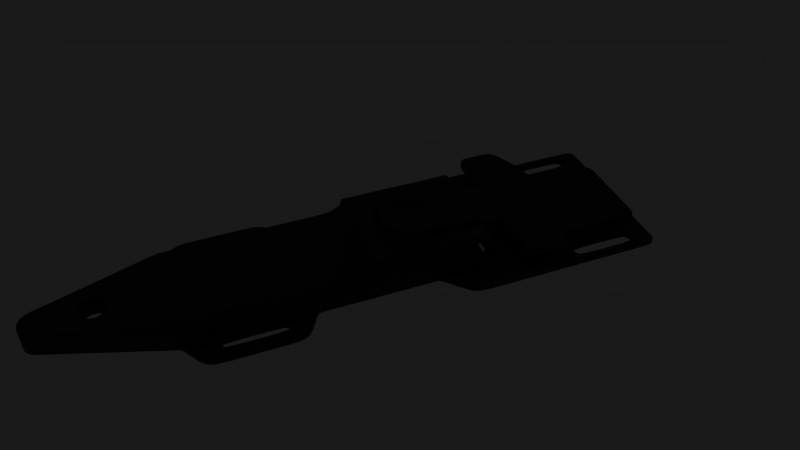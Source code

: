 # Source: DiveKnife_v01.04.blend  (saved by Blender 2.79.0; exported with 4.5.12 LTS)
import bpy
from mathutils import Matrix  # noqa: F401  (used for matrix-valued properties, if any)

bpy.ops.wm.read_factory_settings(use_empty=True)
scene = bpy.context.scene
scene.name = 'Scene'

# ---- collections
col_collection_1 = bpy.data.collections.new('Collection 1'); scene.collection.children.link(col_collection_1)
col_collection_2 = bpy.data.collections.new('Collection 2'); scene.collection.children.link(col_collection_2)
col_collection_3 = bpy.data.collections.new('Collection 3'); scene.collection.children.link(col_collection_3)
col_collection_3.hide_render = True
col_collection_3.hide_viewport = True
col_collection_11 = bpy.data.collections.new('Collection 11'); scene.collection.children.link(col_collection_11)
col_collection_11.hide_render = True
col_collection_11.hide_viewport = True

# ---- materials (node trees are filled in below, after node groups)
mat_material = bpy.data.materials.new('Material')
mat_material.alpha_threshold = 0.0
mat_material.roughness = 0.5
mat_material.line_color = (0.0, 0.0, 0.0, 1.0)
mat_knife = bpy.data.materials.new('Knife')
mat_knife.alpha_threshold = 0.0
mat_knife.roughness = 0.5
mat_light_top = bpy.data.materials.new('light top')
mat_light_top.alpha_threshold = 0.0
mat_light_top.roughness = 0.5

# ---- material node trees
mat_material.use_nodes = True; mat_material.node_tree.nodes.clear()
_N = mat_material.node_tree.nodes; _L = mat_material.node_tree.links
n0 = _N.new('ShaderNodeOutputMaterial'); n0.name = 'Material Output'; n0.location = (300, 300)
n1 = _N.new('ShaderNodeBsdfPrincipled'); n1.name = 'Principled BSDF'; n1.location = (10, 300)
n1.width = 150
n1.subsurface_method = 'BURLEY'
n1.inputs[0].default_value = (0.003936, 0.003936, 0.003936, 1.0)
n1.inputs[3].default_value = 1.45
n1.inputs[9].default_value = (1.0, 1.0, 1.0)
_L.new(n1.outputs[0], n0.inputs[0])
n0.is_active_output = True
mat_knife.use_nodes = True; mat_knife.node_tree.nodes.clear()
_N = mat_knife.node_tree.nodes; _L = mat_knife.node_tree.links
n0 = _N.new('ShaderNodeOutputMaterial'); n0.name = 'Material Output'; n0.location = (300, 300)
n1 = _N.new('ShaderNodeBsdfPrincipled'); n1.name = 'Principled BSDF'; n1.location = (10, 300)
n1.width = 150
n1.subsurface_method = 'BURLEY'
n1.inputs[0].default_value = (1.0, 1.0, 1.0, 1.0)
n1.inputs[1].default_value = 1.0
n1.inputs[2].default_value = 0.1
n1.inputs[3].default_value = 1.45
n1.inputs[9].default_value = (1.0, 1.0, 1.0)
_L.new(n1.outputs[0], n0.inputs[0])
n0.is_active_output = True
mat_light_top.use_nodes = True; mat_light_top.node_tree.nodes.clear()
_N = mat_light_top.node_tree.nodes; _L = mat_light_top.node_tree.links
n0 = _N.new('ShaderNodeOutputMaterial'); n0.name = 'Material Output'; n0.location = (300, 300)
n1 = _N.new('ShaderNodeEmission'); n1.name = 'Emission'; n1.location = (10, 300)
n1.inputs[0].default_value = (0.8, 0.8, 0.8, 1.0)
n1.inputs[1].default_value = 10.0
_L.new(n1.outputs[0], n0.inputs[0])
n0.is_active_output = True

# ---- world
world_world = bpy.data.worlds.new('World'); scene.world = world_world
world_world.use_nodes = True; world_world.node_tree.nodes.clear()
_N = world_world.node_tree.nodes; _L = world_world.node_tree.links
n0 = _N.new('ShaderNodeOutputWorld'); n0.name = 'World Output'; n0.location = (300, 300)
n1 = _N.new('ShaderNodeBackground'); n1.name = 'Background'; n1.location = (10, 300)
n1.inputs[0].default_value = (0.01002, 0.01002, 0.01002, 1.0)
_L.new(n1.outputs[0], n0.inputs[0])
n0.is_active_output = True
world_world.color = (0.0, 0.0, 0.0)
world_world.use_sun_shadow = False
world_world.sun_shadow_jitter_overblur = 0.0
world_world.cycles.sampling_method = 'MANUAL'

# ---- cameras
cam_camera_001 = bpy.data.cameras.new('Camera.001')
cam_camera_001.clip_end = 100.0
cam_camera_001.lens = 35.0
cam_camera_001.sensor_width = 32.0
cam_camera_001.sensor_height = 18.0
cam_camera_001.display_size = 2.0
cam_camera_001.dof.focus_distance = 0.0

# ---- meshes
me_cylinder_001 = bpy.data.meshes.new('Cylinder.001')
me_cylinder_001.from_pydata([(1.203e-07, 0.03565, -1.0), (1.203e-07, 0.03565, 1.0), (0.01364, 0.03294, -1.0), (0.01364, 0.03294, 1.0), (0.02521, 0.02521, -1.0), (0.02521, 0.02521, 1.0), (0.03294, 0.01364, -1.0), (0.03294, 0.01364, 1.0), (0.03565, -6.527e-08, -1.0), (0.03565, 1.904e-08, 1.0), (0.03294, -0.01364, -1.0), (0.03294, -0.01364, 1.0), (0.02521, -0.02521, -1.0), (0.02521, -0.02521, 1.0), (0.01364, -0.03294, -1.0), (0.01364, -0.03294, 1.0), (1.257e-07, -0.03565, -1.0), (1.257e-07, -0.03565, 1.0), (-0.01364, -0.03294, -1.0), (-0.01364, -0.03294, 1.0), (-0.02521, -0.02521, -1.0), (-0.02521, -0.02521, 1.0), (-0.03294, -0.01364, -1.0), (-0.03294, -0.01364, 1.0), (-0.03565, -6.328e-08, -1.0), (-0.03565, 2.102e-08, 1.0), (-0.03294, 0.01364, -1.0), (-0.03294, 0.01364, 1.0), (-0.02521, 0.02521, -1.0), (-0.02521, 0.02521, 1.0), (-0.01364, 0.03294, -1.0), (-0.01364, 0.03294, 1.0)], [], [(0, 1, 3, 2), (2, 3, 5, 4), (4, 5, 7, 6), (6, 7, 9, 8), (8, 9, 11, 10), (10, 11, 13, 12), (12, 13, 15, 14), (14, 15, 17, 16), (16, 17, 19, 18), (18, 19, 21, 20), (20, 21, 23, 22), (22, 23, 25, 24), (24, 25, 27, 26), (26, 27, 29, 28), (3, 1, 31, 29, 27, 25, 23, 21, 19, 17, 15, 13, 11, 9, 7, 5), (28, 29, 31, 30), (30, 31, 1, 0), (0, 2, 4, 6, 8, 10, 12, 14, 16, 18, 20, 22, 24, 26, 28, 30)])
me_cylinder_001.use_remesh_preserve_volume = False
me_cylinder_001.use_remesh_preserve_attributes = False
me_cylinder_001.use_mirror_vertex_groups = False
me_cylinder_001.update()
me_cylinder = bpy.data.meshes.new('Cylinder')
me_cylinder.from_pydata([(1.203e-07, 0.03565, -1.0), (1.203e-07, 0.03565, 1.0), (0.01364, 0.03294, -1.0), (0.01364, 0.03294, 1.0), (0.02521, 0.02521, -1.0), (0.02521, 0.02521, 1.0), (0.03294, 0.01364, -1.0), (0.03294, 0.01364, 1.0), (0.03565, -6.527e-08, -1.0), (0.03565, 1.904e-08, 1.0), (0.03294, -0.01364, -1.0), (0.03294, -0.01364, 1.0), (0.02521, -0.02521, -1.0), (0.02521, -0.02521, 1.0), (0.01364, -0.03294, -1.0), (0.01364, -0.03294, 1.0), (1.257e-07, -0.03565, -1.0), (1.257e-07, -0.03565, 1.0), (-0.01364, -0.03294, -1.0), (-0.01364, -0.03294, 1.0), (-0.02521, -0.02521, -1.0), (-0.02521, -0.02521, 1.0), (-0.03294, -0.01364, -1.0), (-0.03294, -0.01364, 1.0), (-0.03565, -6.328e-08, -1.0), (-0.03565, 2.102e-08, 1.0), (-0.03294, 0.01364, -1.0), (-0.03294, 0.01364, 1.0), (-0.02521, 0.02521, -1.0), (-0.02521, 0.02521, 1.0), (-0.01364, 0.03294, -1.0), (-0.01364, 0.03294, 1.0)], [], [(0, 1, 3, 2), (2, 3, 5, 4), (4, 5, 7, 6), (6, 7, 9, 8), (8, 9, 11, 10), (10, 11, 13, 12), (12, 13, 15, 14), (14, 15, 17, 16), (16, 17, 19, 18), (18, 19, 21, 20), (20, 21, 23, 22), (22, 23, 25, 24), (24, 25, 27, 26), (26, 27, 29, 28), (3, 1, 31, 29, 27, 25, 23, 21, 19, 17, 15, 13, 11, 9, 7, 5), (28, 29, 31, 30), (30, 31, 1, 0), (0, 2, 4, 6, 8, 10, 12, 14, 16, 18, 20, 22, 24, 26, 28, 30)])
me_cylinder.use_remesh_preserve_volume = False
me_cylinder.use_remesh_preserve_attributes = False
me_cylinder.use_mirror_vertex_groups = False
me_cylinder.update()
me_circle_001 = bpy.data.meshes.new('Circle.001')
me_circle_001.from_pydata([(0.0, 1.0, 0.0), (-0.7071, 0.7071, 0.0), (-1.0, -4.371e-08, 0.0), (-0.7071, -0.7071, 0.0), (8.742e-08, -1.0, 0.0), (0.7071, -0.7071, 0.0), (1.0, 1.192e-08, 0.0), (0.7071, 0.7071, 0.0), (0.0, 1.0, -4.634), (-0.7071, 0.7071, -4.634), (-1.0, -4.371e-08, -4.634), (-0.7071, -0.7071, -4.634), (8.742e-08, -1.0, -4.634), (0.7071, -0.7071, -4.634), (1.0, 1.192e-08, -4.634), (0.7071, 0.7071, -4.634)], [], [(1, 2, 3, 4, 5, 6, 7, 0), (9, 8, 15, 14, 13, 12, 11, 10), (3, 11, 12, 4), (1, 9, 10, 2), (6, 14, 15, 7), (4, 12, 13, 5), (2, 10, 11, 3), (0, 8, 9, 1), (7, 15, 8, 0), (5, 13, 14, 6)])
me_circle_001.use_remesh_preserve_volume = False
me_circle_001.use_remesh_preserve_attributes = False
me_circle_001.use_mirror_vertex_groups = False
me_circle_001.update()
me_circle = bpy.data.meshes.new('Circle')
me_circle.from_pydata([(-1.747, -0.7247, 0.08966), (-1.794, -0.7443, 0.08966), (-1.814, -0.7918, 0.08966), (-1.794, -0.8392, 0.08966), (-1.747, -0.8589, 0.08966), (-1.814, -0.7918, -0.1618), (-1.794, -0.7443, -0.1618), (-1.135, -0.7247, 0.08966), (-1.135, -0.8589, 0.08966), (-1.747, -0.7247, -0.1618), (-1.088, -0.8392, 0.08966), (-1.068, -0.7918, 0.08966), (-1.088, -0.7443, 0.08966), (-1.794, -0.8392, -0.1618), (-1.747, -0.8589, -0.1618), (-1.135, -0.7247, -0.1618), (-1.135, -0.8589, -0.1618), (-1.088, -0.8392, -0.1618), (-1.068, -0.7918, -0.1618), (-1.088, -0.7443, -0.1618), (2.483, -0.7562, 0.1009), (2.432, -0.7776, 0.1009), (2.41, -0.8293, 0.1009), (2.432, -0.881, 0.1009), (2.483, -0.9024, 0.1009), (2.41, -0.8293, -0.173), (2.432, -0.7776, -0.173), (3.103, -0.7562, 0.1009), (3.103, -0.9024, 0.1009), (2.483, -0.7562, -0.173), (3.155, -0.881, 0.1009), (3.176, -0.8293, 0.1009), (3.155, -0.7776, 0.1009), (2.432, -0.881, -0.173), (2.483, -0.9024, -0.173), (3.103, -0.7562, -0.173), (3.103, -0.9024, -0.173), (3.155, -0.881, -0.173), (3.176, -0.8293, -0.173), (3.155, -0.7776, -0.173)], [], [(1, 2, 3, 4, 8, 10, 11, 12, 7, 0), (6, 9, 15, 19, 18, 17, 16, 14, 13, 5), (2, 5, 13, 3), (10, 17, 18, 11), (12, 19, 15, 7), (3, 13, 14, 4), (11, 18, 19, 12), (0, 9, 6, 1), (7, 15, 9, 0), (4, 14, 16, 8), (1, 6, 5, 2), (8, 16, 17, 10), (21, 22, 23, 24, 28, 30, 31, 32, 27, 20), (26, 29, 35, 39, 38, 37, 36, 34, 33, 25), (22, 25, 33, 23), (30, 37, 38, 31), (32, 39, 35, 27), (23, 33, 34, 24), (31, 38, 39, 32), (20, 29, 26, 21), (27, 35, 29, 20), (24, 34, 36, 28), (21, 26, 25, 22), (28, 36, 37, 30)])
me_circle.use_remesh_preserve_volume = False
me_circle.use_remesh_preserve_attributes = False
me_circle.use_mirror_vertex_groups = False
me_circle.update()
me_plane_001 = bpy.data.meshes.new('Plane.001')
me_plane_001.from_pydata([(3.423, -1.0, 0.0), (1.059, -1.0, 0.0), (3.423, 0.0, 0.0), (-0.9086, -1.0, 0.0), (3.423, -0.5543, 0.05687), (3.423, -0.5543, 0.0), (-2.012, -1.0, 0.0), (-3.77, 0.0, -0.07764), (0.7409, -0.6609, 0.0), (-0.7038, -0.6609, 0.0), (-2.217, -0.6609, 0.0), (-3.647, -0.1718, 0.0), (3.423, -1.0, -0.07764), (1.059, -1.0, -0.07764), (3.423, 0.0, -0.07764), (-0.9086, -1.0, -0.07764), (-2.012, -1.0, -0.07764), (0.7409, -0.6609, -0.07764), (3.423, -0.5543, -0.07764), (-0.7038, -0.6609, -0.07764), (-2.217, -0.6609, -0.07764), (-3.647, -0.1718, -0.07764), (1.95, -1.0, 0.0), (3.423, 0.0, 0.05687), (2.276, -0.5543, 0.0), (1.95, -1.0, -0.07764), (3.35, -0.91, -0.07764), (1.102, -0.91, -0.07764), (3.35, 0.0, -0.07764), (-3.678, 0.0, -0.07764), (0.7837, -0.5802, -0.07764), (3.35, -0.5543, -0.07764), (-0.7038, -0.5802, -0.07764), (-2.164, -0.5802, -0.07764), (-3.678, -0.1046, -0.07764), (1.95, -0.91, -0.07764), (-3.77, 0.0, 0.0), (-0.7038, -0.6609, 0.05687), (-2.217, -0.6609, 0.05687), (-3.647, -0.1718, 0.05687), (2.276, -0.5543, 0.05687), (1.059, -1.0, 0.05687), (0.7409, -0.6609, 0.05687), (1.95, -1.0, 0.05687), (1.481, -1.0, 0.0), (1.481, -1.0, -0.07764), (1.481, -0.91, -0.07764), (1.481, -1.0, 0.05687), (1.481, -0.6609, 0.05687), (2.276, 0.0, 0.05687), (1.481, 0.0, 0.05687), (-3.77, 0.0, 0.2275), (-0.7038, -0.6609, 0.2275), (-2.217, -0.6609, 0.2275), (-3.647, -0.1718, 0.2275), (0.7409, -0.6609, 0.2046), (1.481, -0.6609, 0.2046), (1.432, -0.5396, 0.3093), (-0.1603, -0.6609, 0.0), (-0.1603, -0.6609, -0.07764), (-0.1603, -0.5802, -0.07764), (-0.1603, -0.6609, 0.05687), (-0.1603, -0.6609, 0.2275), (-0.7038, 0.0, 0.2275), (1.377, -0.6545, 0.4038), (-0.1603, 0.0, 0.2275), (-2.217, 0.0, 0.2275), (0.7409, -0.6545, 0.4038), (1.443, -0.546, 0.2898), (0.004282, -0.6545, 0.4038), (1.377, -0.5396, 0.4038), (0.004282, 0.0, 0.4038), (-0.1603, -0.5802, -0.007312), (1.481, -0.91, -0.007312), (1.81, -0.91, -0.007312), (-3.678, -0.1046, -0.007312), (-2.164, -0.5802, -0.007312), (-0.7038, -0.5802, -0.007312), (3.35, -0.4795, -0.007312), (0.7837, -0.5802, -0.007312), (3.35, 0.0, -0.007312), (2.27, -0.5543, -0.07764), (1.102, -0.91, -0.007312), (2.206, -0.4795, -0.007312), (-0.1603, 0.0, -0.007312), (1.481, 0.0, -0.007312), (1.81, 0.0, -0.007312), (-2.164, 0.0, -0.007312), (-0.7038, 0.0, -0.007312), (0.7837, 0.0, -0.007312), (-3.678, 0.0, -0.007312), (1.102, 0.0, -0.007312), (2.206, 0.0, -0.007312), (0.7409, -0.6609, 0.2832), (-0.04164, -0.6609, 0.2832), (1.443, -0.6609, 0.2898), (1.481, -0.6083, 0.2046), (-0.04164, 0.0, 0.2832), (0.7409, -0.6545, 0.3093), (1.432, -0.6545, 0.3093), (1.481, -0.6083, 0.05687), (-0.01867, -0.6545, 0.3093), (-0.01867, 0.0, 0.3093), (0.2181, -0.6609, 0.0), (0.2181, -0.6609, -0.07764), (0.2181, -0.5802, -0.07764), (0.2181, -0.6609, 0.05687), (0.2181, -0.6609, 0.2046), (0.2181, -0.6545, 0.4038), (0.2181, 0.0, 0.4038), (0.2181, -0.5802, -0.007312), (0.2181, 0.0, -0.007312), (0.2181, -0.6609, 0.2832), (0.2181, -0.6545, 0.3093), (1.432, -0.4008, 0.3093), (1.443, -0.4008, 0.2898), (1.377, -0.4008, 0.4038), (1.481, -0.4008, 0.2046), (0.7409, -0.5396, 0.4038), (0.7409, -0.4008, 0.4038), (0.3526, -0.3071, 0.4038), (0.2181, -0.5396, 0.4038), (3.423, -0.2032, 0.0), (3.423, -0.2032, 0.05687), (-3.745, -0.1037, 0.0), (3.423, -0.2032, -0.07764), (-3.745, -0.1037, -0.07764), (3.35, -0.2032, -0.07764), (-3.678, -0.05229, -0.07764), (-3.745, -0.1037, 0.05687), (2.276, -0.2032, 0.05687), (1.481, -0.4008, 0.05687), (-3.745, -0.1037, 0.2275), (-0.1603, -0.4008, 0.2275), (-0.7038, -0.4008, 0.2275), (-2.217, -0.4008, 0.2275), (0.004282, -0.4008, 0.4038), (3.35, -0.2032, -0.007312), (1.102, -0.2032, -0.007312), (1.481, -0.2032, -0.007312), (-2.164, -0.2032, -0.007312), (2.206, -0.2032, -0.007312), (1.81, -0.2032, -0.007312), (-0.1603, -0.2032, -0.007312), (0.7837, -0.2032, -0.007312), (-0.7038, -0.2032, -0.007312), (-3.678, -0.05229, -0.007312), (-0.04164, -0.4008, 0.2832), (-0.01867, -0.4008, 0.3093), (0.2181, -0.2032, -0.007312), (3.423, -0.3723, 0.05687), (-0.7038, -0.5396, 0.2275), (0.004282, -0.5396, 0.4038), (1.481, -0.3723, -0.007312), (-2.164, -0.3723, -0.007312), (1.81, -0.3723, -0.007312), (0.7837, -0.3723, -0.007312), (-0.7038, -0.3723, -0.007312), (3.423, -0.3723, 0.0), (-3.707, -0.1421, 0.0), (3.423, -0.3723, -0.07764), (-3.707, -0.1421, -0.07764), (3.35, -0.3723, -0.07764), (-3.678, -0.08172, -0.07764), (-3.707, -0.1421, 0.05687), (2.276, -0.3723, 0.05687), (-3.707, -0.1421, 0.2275), (-0.1603, -0.5396, 0.2275), (-2.217, -0.5396, 0.2275), (3.35, -0.3723, -0.007312), (1.102, -0.3723, -0.007312), (2.206, -0.3723, -0.007312), (-0.1603, -0.3723, -0.007312), (-3.678, -0.08172, -0.007312), (-0.04164, -0.5396, 0.2832), (-0.01867, -0.5396, 0.3093), (0.2181, -0.3723, -0.007312), (3.423, -0.1354, 0.0), (3.423, -0.06772, 0.0), (-3.761, -0.06913, 0.0), (-3.768, -0.03456, 0.0), (3.423, -0.1354, -0.07764), (3.423, -0.06772, -0.07764), (-3.761, -0.06913, -0.07764), (-3.768, -0.03456, -0.07764), (3.35, -0.1354, -0.07764), (3.35, -0.06772, -0.07764), (-3.678, -0.03486, -0.07764), (-3.678, -0.01743, -0.07764), (-3.761, -0.06913, 0.05687), (-3.768, -0.03456, 0.05687), (2.276, -0.1354, 0.05687), (2.276, -0.06772, 0.05687), (-3.761, -0.06913, 0.2275), (-3.768, -0.03456, 0.2275), (-0.1603, -0.2672, 0.2275), (-0.1603, -0.1336, 0.2275), (-2.217, -0.2672, 0.2275), (-2.217, -0.1336, 0.2275), (3.35, -0.1354, -0.007312), (3.35, -0.06772, -0.007312), (1.102, -0.1354, -0.007312), (1.102, -0.06772, -0.007312), (2.206, -0.1354, -0.007312), (2.206, -0.06772, -0.007312), (-0.1603, -0.1354, -0.007312), (-0.1603, -0.06772, -0.007312), (-3.678, -0.03486, -0.007312), (-3.678, -0.01743, -0.007312), (-0.04164, -0.2672, 0.2832), (-0.04164, -0.1336, 0.2832), (-0.01867, -0.2672, 0.3093), (-0.01867, -0.1336, 0.3093), (0.2181, -0.1354, -0.007312), (0.2181, -0.06772, -0.007312), (3.423, -0.06772, 0.05687), (3.423, -0.1354, 0.05687), (1.481, -0.1336, 0.05687), (1.481, -0.2672, 0.05687), (-0.7038, -0.1336, 0.2275), (-0.7038, -0.2672, 0.2275), (0.004282, -0.1336, 0.4038), (0.004282, -0.2672, 0.4038), (1.481, -0.06772, -0.007312), (1.481, -0.1354, -0.007312), (-2.164, -0.06772, -0.007312), (-2.164, -0.1354, -0.007312), (1.81, -0.06772, -0.007312), (1.81, -0.1354, -0.007312), (0.7837, -0.06772, -0.007312), (0.7837, -0.1354, -0.007312), (-0.7038, -0.06772, -0.007312), (-0.7038, -0.1354, -0.007312), (0.2854, -0.2374, 0.4038), (0.2327, -0.1336, 0.4038), (0.5666, -0.6609, 0.0), (0.3924, -0.6609, 0.0), (0.5666, -0.6609, -0.07764), (0.3924, -0.6609, -0.07764), (0.5952, -0.5802, -0.07764), (0.4067, -0.5802, -0.07764), (0.5666, -0.6609, 0.05687), (0.3924, -0.6609, 0.05687), (0.5666, -0.6609, 0.2046), (0.3924, -0.6609, 0.2046), (0.5666, -0.6545, 0.4038), (0.3924, -0.6545, 0.4038), (0.5952, -0.5802, -0.007312), (0.4067, -0.5802, -0.007312), (0.5952, 0.0, -0.007312), (0.4067, 0.0, -0.007312), (0.5666, -0.6609, 0.2832), (0.3924, -0.6609, 0.2832), (0.5666, -0.6545, 0.3093), (0.3924, -0.6545, 0.3093), (0.3924, -0.5396, 0.4038), (0.5666, -0.5396, 0.4038), (0.5722, -0.3929, 0.4038), (0.4376, -0.3589, 0.4038), (0.4067, -0.2032, -0.007312), (0.5952, -0.2032, -0.007312), (0.4067, -0.3723, -0.007312), (0.5952, -0.3723, -0.007312), (0.4067, -0.1354, -0.007312), (0.5952, -0.1354, -0.007312), (0.4067, -0.06772, -0.007312), (0.5952, -0.06772, -0.007312), (0.2181, 0.0, 0.2046), (0.5722, -0.3929, 0.3093), (0.7409, -0.4008, 0.2046), (0.3526, -0.3071, 0.2046), (0.2854, -0.2374, 0.2046), (0.2327, -0.1336, 0.2046), (0.5722, -0.3929, 0.2046), (0.4376, -0.3589, 0.2046), (0.5722, -0.3929, 0.2832), (0.4376, -0.3589, 0.2832), (0.4376, -0.3589, 0.3093), (0.3526, -0.3071, 0.3093), (0.3526, -0.3071, 0.2832), (0.2854, -0.2374, 0.2832), (0.2854, -0.2374, 0.3093), (0.7409, -0.4008, 0.2832), (0.7409, -0.4008, 0.3093), (0.2327, -0.1336, 0.2832), (0.2327, -0.1336, 0.3093), (0.2181, 0.0, 0.2832), (0.2181, 0.0, 0.3093), (0.7409, -0.6083, 0.2046), (0.7409, 0.0, 0.05687), (0.7409, -0.6083, 0.05687), (-2.119, 0.0, 0.2046), (0.7409, -0.4008, 0.05687), (0.7409, -0.1336, 0.05687), (0.7409, -0.2672, 0.05687), (0.5722, -0.6083, 0.2046), (0.5722, 0.0, 0.05687), (0.5722, -0.6083, 0.05687), (0.5722, -0.4008, 0.05687), (0.5722, -0.1336, 0.05687), (0.5722, -0.2672, 0.05687), (0.4376, -0.6083, 0.2046), (0.4376, 0.0, 0.05687), (0.4376, -0.6083, 0.05687), (0.4376, -0.4008, 0.05687), (0.4376, -0.1336, 0.05687), (0.4376, -0.2672, 0.05687), (0.3526, -0.6083, 0.2046), (0.3526, 0.0, 0.05687), (0.3526, -0.6083, 0.05687), (0.3526, -0.4008, 0.05687), (0.3526, -0.1336, 0.05687), (0.3526, -0.2672, 0.05687), (-2.119, -0.3071, 0.2046), (-2.119, -0.2374, 0.2046), (-2.119, -0.1336, 0.2046), (-2.119, -0.6083, 0.2046), (-2.119, 0.0, 0.05687), (-2.119, -0.6083, 0.05687), (-2.119, -0.4008, 0.05687), (-2.119, -0.1336, 0.05687), (-2.119, -0.2672, 0.05687), (-3.658, 0.001303, 0.2046), (-3.658, -0.09606, 0.2046), (-3.658, -0.06393, 0.2046), (-3.658, -0.03125, 0.2046), (-3.658, -0.1469, 0.2046), (-3.658, 0.001303, 0.05687), (-3.658, -0.1469, 0.05687), (-3.658, -0.09637, 0.05687), (-3.658, -0.03125, 0.05687), (-3.658, -0.06381, 0.05687), (0.1039, -0.1336, 0.2046), (0.09013, 0.0, 0.2046), (0.2172, -0.6083, 0.2046), (0.2172, -0.3071, 0.2046), (0.2172, -0.6083, 0.05687), (0.1537, -0.2374, 0.2046), (0.2172, 0.0, 0.05687), (0.2172, -0.1336, 0.05687), (0.2172, -0.2672, 0.05687), (0.2172, -0.4008, 0.05687), (-1.071, -0.7426, 0.0), (-1.071, -0.7426, -0.07764), (-1.121, -0.7223, 0.0), (-1.121, -0.7223, -0.07764), (-1.761, -0.7223, 0.0), (-1.761, -0.7223, -0.07764), (-1.811, -0.7426, 0.0), (-1.747, -0.6609, 0.2275), (-1.051, -0.7918, 0.0), (-1.051, -0.7918, -0.07764), (-1.831, -0.7918, -0.07764), (-1.831, -0.7918, 3.725e-09), (-1.135, -0.6609, 0.0), (-1.121, -0.8613, -0.07764), (-1.071, -0.8409, 0.0), (-1.071, -0.8409, -0.07764), (-1.135, -0.6609, 0.2275), (-1.761, -0.8613, 3.725e-09), (-1.811, -0.8409, -0.07764), (-1.811, -0.8409, 3.725e-09), (2.468, -0.9301, -7.451e-09), (2.468, -0.9301, -0.07764), (2.468, -0.7286, -7.451e-09), (2.468, -0.7286, -0.07764), (2.414, -0.7581, -7.451e-09), (2.414, -0.7581, -0.07764), (2.414, -0.9005, -7.451e-09), (2.414, -0.9005, -0.07764), (2.391, -0.8293, -7.451e-09), (2.391, -0.8293, -0.07764), (3.119, -0.7286, -7.451e-09), (3.119, -0.7286, -0.07764), (3.119, -0.9301, -7.451e-09), (3.119, -0.9301, -0.07764), (3.173, -0.7581, -7.451e-09), (3.173, -0.7581, -0.07764), (3.195, -0.8293, -7.451e-09), (3.195, -0.8293, -0.07764), (3.173, -0.9005, -7.451e-09), (3.173, -0.9005, -0.07764), (3.193, -0.5543, 0.0), (2.964, -0.5543, 0.0), (2.735, -0.5543, 0.0), (2.505, -0.5543, 0.0), (3.193, -0.5543, 0.05687), (2.964, -0.5543, 0.05687), (2.735, -0.5543, 0.05687), (2.505, -0.5543, 0.05687), (3.193, 0.0, 0.05687), (2.964, 0.0, 0.05687), (2.735, 0.0, 0.05687), (2.505, 0.0, 0.05687), (3.193, -0.2032, 0.05687), (2.964, -0.2032, 0.05687), (2.735, -0.2032, 0.05687), (2.505, -0.2032, 0.05687), (3.193, -0.3723, 0.05687), (2.964, -0.3723, 0.05687), (2.735, -0.3723, 0.05687), (2.505, -0.3723, 0.05687), (3.193, -0.1354, 0.05687), (2.964, -0.1354, 0.05687), (2.735, -0.1354, 0.05687), (2.505, -0.1354, 0.05687), (3.193, -0.06772, 0.05687), (2.964, -0.06772, 0.05687), (2.735, -0.06772, 0.05687), (2.505, -0.06772, 0.05687), (2.335, -1.0, 0.0), (2.483, -1.0, 0.0), (3.103, -1.0, 0.0), (3.216, -1.0, 0.0), (2.335, -1.0, -0.07764), (2.483, -1.0, -0.07764), (3.103, -1.0, -0.07764), (3.216, -1.0, -0.07764), (0.9002, -0.8305, 0.0), (0.9002, -0.8305, -0.07764), (2.113, -0.7771, 0.0), (0.9429, -0.7451, -0.07764), (0.9002, -0.8305, 0.05687), (2.113, -0.7771, 0.05687), (1.481, -0.8305, 0.05687), (0.9429, -0.7451, -0.007312), (0.9429, 0.0, -0.007312), (0.9429, -0.2032, -0.007312), (0.9429, -0.3723, -0.007312), (0.9429, -0.1354, -0.007312), (0.9429, -0.06772, -0.007312), (1.023, 0.0, -0.007312), (1.023, -0.2032, -0.007312), (1.023, -0.3723, -0.007312), (1.023, -0.1354, -0.007312), (1.023, -0.06772, -0.007312), (0.9798, -0.9152, -0.07764), (0.9798, -0.9152, 0.0), (2.031, -0.8886, 0.05687), (1.481, -0.9152, 0.05687), (1.023, -0.8275, -0.007312), (0.9798, -0.9152, 0.05687), (1.023, -0.8275, -0.07764), (2.031, -0.8886, 0.0), (0.8323, -0.7583, 0.0), (0.8323, -0.7583, -0.07764), (2.182, -0.6822, 0.0), (0.8751, -0.6749, -0.07764), (0.8323, -0.7583, 0.05687), (2.182, -0.6822, 0.05687), (1.481, -0.7583, 0.05687), (0.8751, -0.6749, -0.007312), (0.8751, 0.0, -0.007312), (0.8751, -0.2032, -0.007312), (0.8751, -0.3723, -0.007312), (0.8751, -0.1354, -0.007312), (0.8751, -0.06772, -0.007312), (3.423, -0.8886, -0.07764), (3.423, -0.7771, -0.07764), (3.423, -0.6657, -0.07764), (3.35, -0.821, -0.07764), (3.35, -0.7321, -0.07764), (3.35, -0.6432, -0.07764), (3.423, -0.8886, 0.0), (3.423, -0.7771, 0.0), (3.423, -0.6657, 0.0), (3.2, 0.0, -0.007312), (3.209, -0.5543, -0.07764), (3.2, -0.4795, -0.007312), (3.2, -0.2032, -0.007312), (3.2, -0.3723, -0.007312), (3.2, -0.1354, -0.007312), (3.2, -0.06772, -0.007312), (3.209, -0.6763, -0.07764), (3.01, 0.0, -0.007312), (3.029, -0.5543, -0.07764), (3.01, -0.4795, -0.007312), (3.01, -0.2032, -0.007312), (3.01, -0.3723, -0.007312), (3.01, -0.1354, -0.007312), (3.01, -0.06772, -0.007312), (2.351, -0.666, -0.07764), (2.427, -0.4795, -0.007312), (2.427, 0.0, -0.007312), (2.478, -0.5543, -0.07764), (2.427, -0.2032, -0.007312), (2.427, -0.3723, -0.007312), (2.427, -0.1354, -0.007312), (2.427, -0.06772, -0.007312), (3.029, -0.6763, -0.07764), (2.478, -0.6763, -0.07764), (2.11, -0.7321, -0.07764), (2.008, -0.6948, -0.007312), (2.008, 0.0, -0.007312), (2.008, -0.2032, -0.007312), (2.008, -0.3723, -0.007312), (2.008, -0.1354, -0.007312), (2.008, -0.06772, -0.007312), (-2.114, -0.8305, 0.0), (-2.114, -0.8305, -0.07764), (-0.8062, -0.8305, 0.0), (-0.8062, -0.8305, -0.07764), (-1.747, -1.0, 0.0), (-1.135, -1.0, 0.0), (-1.747, -1.0, -0.07764), (-1.135, -1.0, -0.07764), (-1.747, -0.6609, 0.0), (-1.761, -0.8613, -0.07764), (-1.135, -0.6609, 0.05687), (-1.121, -0.8613, 0.0), (-1.811, -0.7426, -0.07764), (-1.747, -0.6609, 0.05687), (-1.135, 0.0, 0.2275), (-1.747, 0.0, 0.2275), (-1.135, -0.4008, 0.2275), (-1.747, -0.4008, 0.2275), (-1.135, -0.5396, 0.2275), (-1.747, -0.5396, 0.2275), (-1.135, -0.2672, 0.2275), (-1.747, -0.2672, 0.2275), (-1.135, -0.1336, 0.2275), (-1.747, -0.1336, 0.2275), (-1.747, -0.6609, -0.07764), (-1.135, -0.6609, -0.07764), (-1.747, -0.5802, -0.07764), (-1.135, -0.5802, -0.07764), (-1.747, -0.5802, -0.007312), (-1.135, -0.5802, -0.007312), (-1.747, 0.0, -0.007312), (-1.135, 0.0, -0.007312), (-1.747, -0.2032, -0.007312), (-1.135, -0.2032, -0.007312), (-1.747, -0.3723, -0.007312), (-1.135, -0.3723, -0.007312), (-1.747, -0.1354, -0.007312), (-1.135, -0.1354, -0.007312), (-1.747, -0.06772, -0.007312), (-1.135, -0.06772, -0.007312), (-3.515, -0.217, 0.0), (-3.515, -0.217, -0.07764), (-3.538, -0.1485, -0.07764), (-3.515, -0.217, 0.05687), (-3.515, -0.217, 0.2275), (-3.626, 0.0, 0.2275), (-3.538, -0.1485, -0.007312), (-3.538, 0.0, -0.007312), (-3.538, -0.06623, -0.007312), (-3.603, -0.1312, 0.2275), (-3.57, -0.1789, 0.2275), (-3.538, -0.1086, -0.007312), (-3.618, -0.08744, 0.2275), (-3.625, -0.04372, 0.2275), (-3.0, -0.1682, 0.1904), (-3.0, -0.1682, 0.05687), (-3.0, -0.1682, -0.007312), (-3.0, -0.1682, 0.2275), (-3.01, -0.3143, -0.07764), (-3.119, -0.119, 0.05687), (-3.119, -0.119, 0.1904), (-3.119, -0.119, -0.007312), (-3.119, -0.119, 0.2275), (-3.168, 0.000444, 0.1904), (-3.168, -7.354e-09, 0.05687), (-3.167, 0.000888, 0.05687), (-3.168, -7.354e-09, -0.007312), (-3.168, -7.354e-09, 0.2275), (-2.881, -0.119, 0.2275), (-2.831, 2.006e-09, 0.2275), (-2.881, -0.119, 0.05687), (-2.881, -0.119, 0.1904), (-2.881, -0.119, -0.007312), (-2.832, 0.0006035, 0.1904), (-2.831, 2.006e-09, 0.05687), (-2.832, 0.0006035, 0.05687), (-2.831, 2.006e-09, -0.007312), (-3.002, -0.2114, -0.007312), (-3.015, -0.388, -0.07764), (-3.025, -0.3845, 0.2275), (-3.018, -0.3871, 0.0), (-3.018, -0.3259, 0.2275), (-3.019, -0.3865, 0.05687), (-3.009, -0.2468, 0.2275), (-3.007, -0.3154, -0.007312), (-3.119, -0.119, 0.2151), (-3.022, -0.3375, 0.05687), (-3.007, -0.2251, 0.05687), (-3.119, -0.119, 0.2028), (-3.002, -0.186, 0.1904), (-2.831, 0.0002012, 0.2151), (-3.022, -0.3375, 0.1904), (-2.832, 0.0004023, 0.2028), (-2.881, -0.119, 0.2028), (-2.881, -0.119, 0.2151), (-3.0, -0.1682, 0.2028), (-3.0, -0.1682, 0.2151), (-3.168, 0.000296, 0.2028), (-3.168, 0.000148, 0.2151), (-2.831, 2.006e-09, 0.03548), (-2.831, 2.006e-09, 0.01408), (-3.168, 0.000296, 0.01408), (-3.168, 0.000592, 0.03548), (-2.881, -0.119, 0.03548), (-2.881, -0.119, 0.01408), (-3.119, -0.119, 0.01408), (-3.119, -0.119, 0.03548), (-3.0, -0.1682, 0.03548), (-3.0, -0.1682, 0.01408), (-3.538, -0.03312, -0.007312), (-3.194, -6.938e-09, 0.2275), (-3.189, -6.938e-09, -0.007312), (-3.147, -0.1147, 0.2275), (-3.002, -0.1902, 0.2275), (-3.001, -0.1884, -0.007312), (-3.142, -0.1141, -0.007312), (-2.81, -0.002203, -0.007312), (-2.857, -0.1195, -0.007312), (-2.859, -0.1194, 0.2275), (-2.811, 1.941e-09, 0.2275), (-3.77, 0.0, 0.05687), (3.423, 0.0, -0.06302), (3.423, 0.0, -0.01461), (-3.647, -0.1718, -0.06302), (-3.647, -0.1718, -0.01461), (0.7409, -0.6609, -0.01461), (0.7409, -0.6609, -0.06302), (3.423, -1.0, -0.01461), (3.423, -1.0, -0.06302), (1.059, -1.0, -0.06302), (1.059, -1.0, -0.01461), (-2.012, -1.0, -0.01461), (-2.012, -1.0, -0.06302), (-2.217, -0.6609, -0.06302), (-2.217, -0.6609, -0.01461), (-0.9086, -1.0, -0.01461), (-0.9086, -1.0, -0.06302), (-0.7038, -0.6609, -0.01461), (-0.7038, -0.6609, -0.06302), (1.95, -1.0, -0.06302), (1.95, -1.0, -0.01461), (-3.77, 0.0, -0.01461), (-3.77, 0.0, -0.06302), (3.423, -0.5543, -0.01461), (3.423, -0.5543, -0.06302), (1.481, -1.0, -0.06302), (1.481, -1.0, -0.01461), (-0.1603, -0.6609, -0.01461), (-0.1603, -0.6609, -0.06302), (0.2181, -0.6609, -0.01461), (0.2181, -0.6609, -0.06302), (3.423, -0.2032, -0.01461), (3.423, -0.2032, -0.06302), (-3.745, -0.1037, -0.01461), (-3.745, -0.1037, -0.06302), (-3.707, -0.1421, -0.01461), (-3.707, -0.1421, -0.06302), (3.423, -0.3723, -0.01461), (3.423, -0.3723, -0.06302), (3.423, -0.06772, -0.01461), (3.423, -0.06772, -0.06302), (3.423, -0.1354, -0.01461), (3.423, -0.1354, -0.06302), (-3.761, -0.06913, -0.01461), (-3.761, -0.06913, -0.06302), (-3.768, -0.03456, -0.01461), (-3.768, -0.03456, -0.06302), (0.5666, -0.6609, -0.01461), (0.5666, -0.6609, -0.06302), (0.3924, -0.6609, -0.01461), (0.3924, -0.6609, -0.06302), (-2.114, -0.8305, -0.06302), (-2.114, -0.8305, -0.01461), (2.335, -1.0, -0.06302), (2.335, -1.0, -0.01461), (2.483, -1.0, -0.06302), (2.483, -1.0, -0.01461), (3.103, -1.0, -0.06302), (3.103, -1.0, -0.01461), (3.216, -1.0, -0.06302), (3.216, -1.0, -0.01461), (0.9002, -0.8305, -0.06302), (0.9002, -0.8305, -0.01461), (0.9798, -0.9152, -0.06302), (0.9798, -0.9152, -0.01461), (0.8323, -0.7583, -0.06302), (0.8323, -0.7583, -0.01461), (3.423, -0.8886, -0.06302), (3.423, -0.8886, -0.01461), (3.423, -0.7771, -0.06302), (3.423, -0.7771, -0.01461), (3.423, -0.6657, -0.06302), (3.423, -0.6657, -0.01461), (-0.8062, -0.8305, -0.06302), (-0.8062, -0.8305, -0.01461), (-1.747, -1.0, -0.06302), (-1.747, -1.0, -0.01461), (-1.135, -1.0, -0.06302), (-1.135, -1.0, -0.01461), (-3.515, -0.217, -0.01461), (-3.515, -0.217, -0.06302), (-3.017, -0.3874, -0.01461), (-3.016, -0.3877, -0.06302), (0.7409, -0.6609, 0.1751), (-0.7038, -0.6609, 0.1934), (-2.217, -0.6609, 0.1934), (-3.647, -0.1718, 0.1934), (1.481, -0.6609, 0.1751), (-0.1603, -0.6609, 0.1934), (1.481, -0.6083, 0.1751), (0.2181, -0.6609, 0.1751), (-3.745, -0.1037, 0.1934), (-3.707, -0.1421, 0.1934), (-3.768, -0.03456, 0.1934), (-3.761, -0.06913, 0.1934), (0.3924, -0.6609, 0.1751), (0.5666, -0.6609, 0.1751), (0.7409, -0.6083, 0.1751), (0.5722, -0.6083, 0.1751), (0.4376, -0.6083, 0.1751), (0.3526, -0.6083, 0.1751), (-2.119, -0.6083, 0.1751), (-3.658, -0.1469, 0.1751), (-3.658, -0.09613, 0.1751), (-3.658, -0.03125, 0.1751), (-3.658, -0.06391, 0.1751), (-3.658, 0.001303, 0.1751), (0.2172, -0.6083, 0.1751), (-1.747, -0.6609, 0.1934), (-1.135, -0.6609, 0.1934), (-3.515, -0.217, 0.1934), (-3.024, -0.3849, 0.1934), (-3.022, -0.3375, 0.1637), (-3.77, 0.0, 0.1934), (3.423, -0.5543, 0.01594), (3.423, 0.0, 0.01594), (2.276, -0.5543, 0.01594), (-3.647, -0.1718, 0.01594), (-2.217, -0.6609, 0.01594), (-0.7038, -0.6609, 0.01594), (0.7409, -0.6609, 0.01594), (1.95, -1.0, 0.01594), (1.059, -1.0, 0.01594), (1.481, -1.0, 0.01594), (-0.1603, -0.6609, 0.01594), (0.2181, -0.6609, 0.01594), (-3.745, -0.1037, 0.01594), (3.423, -0.2032, 0.01594), (-3.707, -0.1421, 0.01594), (3.423, -0.3723, 0.01594), (3.423, -0.06772, 0.01594), (3.423, -0.1354, 0.01594), (-3.768, -0.03456, 0.01594), (-3.761, -0.06913, 0.01594), (0.3924, -0.6609, 0.01594), (0.5666, -0.6609, 0.01594), (-3.77, 0.0, 0.01594), (3.193, -0.5543, 0.01594), (2.964, -0.5543, 0.01594), (2.735, -0.5543, 0.01594), (2.505, -0.5543, 0.01594), (2.113, -0.7771, 0.01594), (0.9002, -0.8305, 0.01594), (2.031, -0.8886, 0.01594), (0.9798, -0.9152, 0.01594), (0.8323, -0.7583, 0.01594), (2.182, -0.6822, 0.01594), (-1.747, -0.6609, 0.01594), (-1.135, -0.6609, 0.01594), (-3.515, -0.217, 0.01594), (-3.018, -0.3868, 0.01594), (3.423, -0.5543, 0.04667), (3.423, 0.0, 0.04667), (2.276, -0.5543, 0.04667), (-3.647, -0.1718, 0.04667), (-2.217, -0.6609, 0.04667), (0.7409, -0.6609, 0.04667), (1.95, -1.0, 0.04667), (1.481, -1.0, 0.04667), (-0.1603, -0.6609, 0.04667), (0.2181, -0.6609, 0.04667), (-3.745, -0.1037, 0.04667), (-3.707, -0.1421, 0.04667), (-3.768, -0.03456, 0.04667), (-3.761, -0.06913, 0.04667), (0.3924, -0.6609, 0.04667), (0.5666, -0.6609, 0.04667), (-3.77, 0.0, 0.04667), (2.113, -0.7771, 0.04667), (0.9002, -0.8305, 0.04667), (2.031, -0.8886, 0.04667), (0.9798, -0.9152, 0.04667), (0.8323, -0.7583, 0.04667), (2.182, -0.6822, 0.04667), (-1.747, -0.6609, 0.04667), (-1.135, -0.6609, 0.04667), (-3.515, -0.217, 0.04667), (-0.7038, -0.6609, 0.04667), (1.059, -1.0, 0.04667), (3.423, -0.2032, 0.04667), (3.423, -0.3723, 0.04667), (3.423, -0.06772, 0.04667), (3.423, -0.1354, 0.04667), (3.193, -0.5543, 0.04667), (2.964, -0.5543, 0.04667), (2.735, -0.5543, 0.04667), (2.505, -0.5543, 0.04667), (-3.019, -0.3866, 0.04667), (1.441, -0.6609, 0.05687), (1.458, -1.0, 0.0), (1.458, -1.0, -0.07764), (1.461, -0.91, -0.07764), (1.458, -1.0, 0.05687), (1.441, -0.6609, 0.2046), (1.343, -0.6545, 0.4038), (1.461, -0.91, -0.007312), (1.461, 0.0, -0.007312), (1.409, -0.6609, 0.2832), (1.395, -0.6545, 0.3093), (1.343, -0.5396, 0.4038), (1.343, -0.4008, 0.4038), (1.461, -0.2032, -0.007312), (1.461, -0.3723, -0.007312), (1.461, -0.1354, -0.007312), (1.461, -0.06772, -0.007312), (1.441, -0.4008, 0.2046), (1.409, -0.4008, 0.2832), (1.395, -0.4008, 0.3093), (1.441, -0.4008, 0.05687), (1.441, -0.6083, 0.05687), (1.441, 0.0, 0.05687), (1.441, -0.1336, 0.05687), (1.441, -0.2672, 0.05687), (1.441, -0.6083, 0.2046), (1.45, -0.8305, 0.05687), (1.454, -0.9152, 0.05687), (1.446, -0.7583, 0.05687), (1.458, -1.0, -0.01461), (1.458, -1.0, -0.06302), (1.441, -0.6083, 0.1751), (1.441, -0.6609, 0.1751), (1.458, -1.0, 0.01594), (1.458, -1.0, 0.04667), (1.469, -0.4008, 0.2327), (-0.1129, -0.6609, 0.2462), (-0.1129, 0.0, 0.2462), (0.7409, -0.6609, 0.2327), (1.469, -0.6609, 0.2327), (1.469, -0.5861, 0.2327), (0.2181, -0.6609, 0.2327), (-0.1129, -0.4008, 0.2462), (-0.1129, -0.5396, 0.2462), (-0.1129, -0.1336, 0.2462), (-0.1129, -0.2672, 0.2462), (0.3924, -0.6609, 0.2327), (0.5666, -0.6609, 0.2327), (0.5722, -0.3929, 0.2327), (0.3526, -0.3071, 0.2327), (0.4376, -0.3589, 0.2327), (0.2854, -0.2374, 0.2327), (0.7409, -0.4008, 0.2327), (0.2327, -0.1336, 0.2327), (0.2181, 0.0, 0.2327), (1.43, -0.4008, 0.2327), (1.43, -0.6609, 0.2327), (1.481, -0.2263, -0.007312), (1.443, -0.4206, 0.2898), (1.432, -0.4198, 0.3093), (1.377, -0.4198, 0.4038), (1.481, -0.4292, 0.2046), (0.7409, -0.4198, 0.4038), (0.3399, -0.3291, 0.4038), (0.004282, -0.4198, 0.4038), (-0.7038, -0.4198, 0.2275), (3.423, -0.2263, 0.0), (-3.739, -0.109, 0.0), (3.423, -0.2263, -0.07764), (-3.739, -0.109, -0.07764), (3.35, -0.2263, -0.07764), (-3.678, -0.05631, -0.07764), (-3.739, -0.109, 0.05687), (2.276, -0.2263, 0.05687), (-3.739, -0.109, 0.2275), (-0.1603, -0.4198, 0.2275), (-2.217, -0.4198, 0.2275), (3.35, -0.2263, -0.007312), (1.102, -0.2263, -0.007312), (2.206, -0.2263, -0.007312), (-0.1603, -0.2263, -0.007312), (-3.678, -0.05631, -0.007312), (-0.04164, -0.4198, 0.2832), (-0.01867, -0.4198, 0.3093), (0.2181, -0.2263, -0.007312), (3.423, -0.2263, 0.05687), (-2.164, -0.2263, -0.007312), (1.81, -0.2263, -0.007312), (0.7837, -0.2263, -0.007312), (-0.7038, -0.2263, -0.007312), (1.481, -0.4292, 0.05687), (0.5952, -0.2263, -0.007312), (0.4067, -0.2263, -0.007312), (0.5714, -0.4129, 0.4038), (0.4314, -0.3836, 0.4038), (0.7409, -0.4292, 0.05687), (0.7409, -0.4292, 0.2046), (0.5722, -0.4292, 0.05687), (0.5722, -0.4223, 0.2046), (0.4376, -0.4292, 0.05687), (0.4376, -0.393, 0.2046), (0.3526, -0.4292, 0.05687), (0.3526, -0.3483, 0.2046), (-2.119, -0.4292, 0.05687), (-2.119, -0.3483, 0.2046), (-3.658, -0.1033, 0.05687), (-3.658, -0.103, 0.2046), (0.2172, -0.4292, 0.05687), (0.2172, -0.3483, 0.2046), (3.193, -0.2263, 0.05687), (2.964, -0.2263, 0.05687), (2.735, -0.2263, 0.05687), (2.505, -0.2263, 0.05687), (0.9429, -0.2263, -0.007312), (1.023, -0.2263, -0.007312), (0.8751, -0.2263, -0.007312), (3.2, -0.2263, -0.007312), (3.01, -0.2263, -0.007312), (2.427, -0.2263, -0.007312), (2.008, -0.2263, -0.007312), (-1.747, -0.4198, 0.2275), (-1.135, -0.4198, 0.2275), (-1.135, -0.2263, -0.007312), (-1.747, -0.2263, -0.007312), (-3.599, -0.1377, 0.2275), (-3.538, -0.07202, -0.007312), (-3.01, -0.2576, 0.2275), (-3.009, -0.2405, 0.05687), (-3.005, -0.2067, 0.1904), (-3.001, -0.1915, -0.007312), (3.423, -0.2263, -0.01461), (3.423, -0.2263, -0.06302), (-3.739, -0.109, -0.01461), (-3.739, -0.109, -0.06302), (-3.658, -0.1031, 0.1751), (-3.739, -0.109, 0.1934), (3.423, -0.2263, 0.01594), (-3.739, -0.109, 0.01594), (3.423, -0.2263, 0.04667), (-3.739, -0.109, 0.04667), (1.441, -0.4292, 0.2046), (1.441, -0.4292, 0.05687), (1.461, -0.2263, -0.007312), (1.343, -0.4198, 0.4038), (-0.1129, -0.4198, 0.2462), (1.469, -0.4261, 0.2327), (3.423, -0.4026, 0.05687), (-0.7038, -0.5598, 0.2275), (1.432, -0.5588, 0.3093), (1.443, -0.5652, 0.2898), (1.481, -0.6171, 0.05687), (0.004282, -0.5588, 0.4038), (1.481, -0.6171, 0.2046), (1.481, -0.462, -0.007312), (-2.164, -0.407, -0.007312), (1.81, -0.462, -0.007312), (0.7837, -0.407, -0.007312), (-0.7038, -0.407, -0.007312), (1.377, -0.5588, 0.4038), (0.7409, -0.5588, 0.4038), (0.2181, -0.5588, 0.4038), (3.423, -0.4026, 0.0), (-3.697, -0.1471, 0.0), (3.423, -0.4026, -0.07764), (-3.697, -0.1471, -0.07764), (3.35, -0.4026, -0.07764), (-3.678, -0.08553, -0.07764), (-3.697, -0.1471, 0.05687), (2.276, -0.4026, 0.05687), (-3.697, -0.1471, 0.2275), (-0.1603, -0.5598, 0.2275), (-2.217, -0.5598, 0.2275), (3.35, -0.3902, -0.007312), (1.102, -0.462, -0.007312), (2.206, -0.3902, -0.007312), (-0.1603, -0.407, -0.007312), (-3.678, -0.08553, -0.007312), (-0.04164, -0.5598, 0.2832), (-0.01867, -0.5588, 0.3093), (0.2181, -0.407, -0.007312), (0.5952, -0.407, -0.007312), (0.4067, -0.407, -0.007312), (0.5666, -0.5588, 0.4038), (0.3924, -0.5588, 0.4038), (3.193, -0.4026, 0.05687), (2.964, -0.4026, 0.05687), (2.735, -0.4026, 0.05687), (2.505, -0.4026, 0.05687), (0.9429, -0.4345, -0.007312), (1.023, -0.4482, -0.007312), (0.8751, -0.4228, -0.007312), (3.2, -0.3902, -0.007312), (3.01, -0.3902, -0.007312), (2.427, -0.3902, -0.007312), (2.008, -0.4261, -0.007312), (-1.747, -0.5598, 0.2275), (-1.135, -0.5598, 0.2275), (-1.135, -0.407, -0.007312), (-1.747, -0.407, -0.007312), (-3.538, -0.1152, -0.007312), (-3.561, -0.1852, 0.2275), (-3.019, -0.3357, 0.2275), (-3.003, -0.2287, -0.007312), (-3.697, -0.1471, -0.01461), (-3.697, -0.1471, -0.06302), (3.423, -0.4026, -0.01461), (3.423, -0.4026, -0.06302), (1.481, -0.6171, 0.1751), (-3.697, -0.1471, 0.1934), (-3.697, -0.1471, 0.01594), (3.423, -0.4026, 0.01594), (-3.697, -0.1471, 0.04667), (3.423, -0.4026, 0.04667), (1.461, -0.462, -0.007312), (1.343, -0.5588, 0.4038), (-0.1129, -0.5598, 0.2462), (1.469, -0.5986, 0.2327), (-0.7038, -0.6609, 0.06181), (-2.217, -0.6609, 0.06181), (1.481, -0.6609, 0.06115), (1.481, -0.6083, 0.06115), (0.7409, -0.6083, 0.06115), (0.5722, -0.6083, 0.06115), (0.4376, -0.6083, 0.06115), (0.3526, -0.6083, 0.06115), (-2.119, -0.6083, 0.06115), (-3.658, -0.1469, 0.06115), (-3.658, -0.09636, 0.06115), (-3.02, -0.3864, 0.06181), (0.7409, -0.6609, 0.06115), (-3.647, -0.1718, 0.06181), (-0.1603, -0.6609, 0.06181), (0.2181, -0.6609, 0.06115), (-3.745, -0.1037, 0.06181), (-3.707, -0.1421, 0.06181), (-3.768, -0.03456, 0.06181), (-3.761, -0.06913, 0.06181), (0.3924, -0.6609, 0.06115), (0.5666, -0.6609, 0.06115), (-3.658, -0.03125, 0.06115), (-3.658, -0.06381, 0.06115), (-3.658, 0.001303, 0.06115), (0.2172, -0.6083, 0.06115), (-1.747, -0.6609, 0.06181), (-1.135, -0.6609, 0.06181), (-3.515, -0.217, 0.06181), (-3.022, -0.3375, 0.06074), (-3.77, 0.0, 0.06181), (1.441, -0.6609, 0.06115), (1.441, -0.6083, 0.06115), (-3.739, -0.109, 0.06181), (-3.658, -0.1033, 0.06115), (-3.697, -0.1471, 0.06181), (1.481, -0.6171, 0.06115), (1.491, -1.0, 0.0), (1.491, -1.0, -0.07764), (1.491, -0.91, -0.07764), (1.491, -1.0, 0.05687), (1.498, -0.6586, 0.05687), (1.498, 0.0, 0.05687), (1.488, -0.91, -0.007312), (1.488, 0.0, -0.007312), (1.488, -0.2032, -0.007312), (1.498, -0.3966, 0.05687), (1.488, -0.3723, -0.007312), (1.498, -0.6033, 0.05687), (1.488, -0.1354, -0.007312), (1.488, -0.06772, -0.007312), (1.498, -0.2644, 0.05687), (1.498, -0.1322, 0.05687), (1.494, -0.8293, 0.05687), (1.493, -0.9147, 0.05687), (1.496, -0.7566, 0.05687), (1.491, -1.0, -0.01461), (1.491, -1.0, -0.06302), (1.491, -1.0, 0.01594), (1.491, -1.0, 0.04667), (1.498, -0.4248, 0.05687), (1.488, -0.2263, -0.007312), (1.488, -0.462, -0.007312), (1.498, -0.6125, 0.05687), (1.426, -0.4008, 0.3196), (0.7409, -0.6545, 0.3196), (1.426, -0.6545, 0.3196), (1.426, -0.5396, 0.3196), (-0.006544, -0.6545, 0.3458), (-0.006544, 0.0, 0.3458), (0.2181, -0.6545, 0.3196), (-0.006544, -0.4008, 0.3458), (-0.006544, -0.5396, 0.3458), (-0.006544, -0.1336, 0.3458), (-0.006544, -0.2672, 0.3458), (0.3924, -0.6545, 0.3196), (0.5666, -0.6545, 0.3196), (0.4376, -0.3589, 0.3196), (0.2854, -0.2374, 0.3196), (0.5722, -0.3929, 0.3196), (0.7409, -0.4008, 0.3196), (0.2327, -0.1336, 0.3196), (0.2181, 0.0, 0.3196), (0.3526, -0.3071, 0.3196), (1.389, -0.4008, 0.3196), (1.389, -0.6545, 0.3196), (-0.006544, -0.4198, 0.3458), (1.426, -0.4198, 0.3196), (1.426, -0.5588, 0.3196), (-0.006544, -0.5588, 0.3458), (1.45, -0.4008, 0.2769), (0.7409, -0.6609, 0.2769), (1.45, -0.6609, 0.2769), (1.45, -0.551, 0.2769), (0.2181, -0.6609, 0.2769), (-0.07639, -0.4008, 0.264), (-0.07583, -0.5396, 0.264), (-0.07583, -0.1336, 0.264), (-0.07583, -0.2672, 0.264), (0.3924, -0.6609, 0.2769), (0.5666, -0.6609, 0.2769), (0.4376, -0.3589, 0.2769), (0.2854, -0.2374, 0.2769), (0.7409, -0.4008, 0.2769), (0.2327, -0.1336, 0.2769), (0.2181, 0.0, 0.2769), (1.412, -0.6609, 0.2769), (-0.07583, -0.6609, 0.264), (-0.07583, 0.0, 0.264), (0.5722, -0.3929, 0.2769), (0.3526, -0.3071, 0.2769), (1.412, -0.4008, 0.2769), (1.45, -0.4213, 0.2769), (-0.07583, -0.4198, 0.264), (1.45, -0.5693, 0.2769), (-0.07583, -0.5598, 0.264), (-0.121, -0.6609, 0.0), (-0.121, -0.6609, -0.07764), (-0.121, -0.5802, -0.07764), (-0.121, -0.6609, 0.05687), (-0.121, -0.6609, 0.2251), (0.02645, -0.6545, 0.4038), (0.02645, 0.0, 0.4038), (-0.121, -0.5802, -0.007312), (-0.121, 0.0, -0.007312), (-0.0147, -0.6609, 0.2832), (0.005879, -0.6545, 0.3093), (-0.121, -0.2032, -0.007312), (0.0404, -0.3911, 0.4038), (-0.121, -0.3723, -0.007312), (0.02645, -0.5396, 0.4038), (0.03343, -0.2641, 0.4038), (0.02796, -0.1336, 0.4038), (-0.121, -0.1354, -0.007312), (-0.121, -0.06772, -0.007312), (-0.121, -0.6609, -0.01461), (-0.121, -0.6609, -0.06302), (-0.121, -0.6609, 0.1915), (-0.121, -0.6609, 0.01594), (-0.121, -0.6609, 0.04667), (-0.08311, -0.6609, 0.2458), (-0.121, -0.2263, -0.007312), (0.03849, -0.4114, 0.4038), (0.02645, -0.5588, 0.4038), (-0.121, -0.407, -0.007312), (-0.121, -0.6609, 0.06174), (0.008112, -0.6545, 0.3196), (-0.02322, -0.6609, 0.2786), (2.477, -0.909, -0.002057), (2.477, -0.909, -0.07558), (2.477, -0.7497, -0.002057), (2.477, -0.7497, -0.07558), (2.424, -0.773, -0.002057), (2.424, -0.773, -0.07558), (2.424, -0.8856, -0.002057), (2.424, -0.8856, -0.07558), (2.403, -0.8293, -0.002057), (2.403, -0.8293, -0.07558), (3.109, -0.7497, -0.002057), (3.109, -0.7497, -0.07558), (3.109, -0.909, -0.002057), (3.109, -0.909, -0.07558), (3.162, -0.773, -0.002057), (3.162, -0.773, -0.07558), (3.184, -0.8293, -0.002057), (3.184, -0.8293, -0.07558), (3.162, -0.8856, -0.002057), (3.162, -0.8856, -0.07558), (-1.084, -0.7497, 0.0), (-1.084, -0.7497, -0.07764), (-1.132, -0.7323, 0.0), (-1.132, -0.7323, -0.07764), (-1.75, -0.7323, 0.0), (-1.75, -0.7323, -0.07764), (-1.798, -0.7497, 0.0), (-1.064, -0.7918, 0.0), (-1.064, -0.7918, -0.07764), (-1.818, -0.7918, -0.07764), (-1.818, -0.7918, 3.725e-09), (-1.132, -0.8512, -0.07764), (-1.084, -0.8338, 0.0), (-1.084, -0.8338, -0.07764), (-1.75, -0.8512, 3.725e-09), (-1.798, -0.8338, -0.07764), (-1.798, -0.8338, 3.725e-09), (-1.75, -0.8512, -0.07764), (-1.132, -0.8512, 0.0), (-1.798, -0.7497, -0.07764), (0.3244, -0.3147, 0.4038), (0.2588, -0.2402, 0.4038), (0.1959, 0.0, 0.4038), (0.2109, -0.1336, 0.4038), (-2.174, -0.06676, -0.007312), (-2.174, -0.1352, -0.007312), (-2.174, 0.0, -0.007312), (-2.177, -0.3699, -0.007312), (-2.226, -0.1334, 0.2275), (-2.226, 0.0, 0.2275), (-2.229, -0.5364, 0.2275), (-2.229, -0.6569, 0.05687), (-2.228, -0.3985, 0.2275), (-2.229, -0.6569, 0.2275), (-2.229, -0.6569, -0.07764), (-2.177, -0.5763, -0.007312), (-2.228, -0.2661, 0.2275), (-2.177, -0.2029, -0.007312), (-2.177, -0.5763, -0.07764), (-2.229, -0.6569, 0.0), (-2.229, -0.6569, -0.01461), (-2.229, -0.6569, -0.06302), (-2.229, -0.6569, 0.1934), (-2.229, -0.6569, 0.01594), (-2.229, -0.6569, 0.04667), (-2.177, -0.2258, -0.007312), (-2.228, -0.4174, 0.2275), (-2.177, -0.4043, -0.007312), (-2.229, -0.5565, 0.2275), (-2.229, -0.6569, 0.06181), (-0.6884, -0.6609, 0.0), (-0.6884, -0.6609, -0.07764), (-0.6884, -0.5802, -0.07764), (-0.6884, -0.6609, 0.05687), (-0.6884, -0.6609, 0.2275), (-0.6884, 0.0, 0.2275), (-0.6884, -0.5802, -0.007312), (-0.6884, 0.0, -0.007312), (-0.6884, -0.2032, -0.007312), (-0.6884, -0.4008, 0.2275), (-0.6884, -0.5396, 0.2275), (-0.6884, -0.3723, -0.007312), (-0.6884, -0.1354, -0.007312), (-0.6884, -0.06772, -0.007312), (-0.6884, -0.2672, 0.2275), (-0.6884, -0.1336, 0.2275), (-0.6884, -0.6609, -0.01461), (-0.6884, -0.6609, -0.06302), (-0.6884, -0.6609, 0.1934), (-0.6884, -0.6609, 0.01594), (-0.6884, -0.6609, 0.04667), (-0.6884, -0.4198, 0.2275), (-0.6884, -0.2263, -0.007312), (-0.6884, -0.407, -0.007312), (-0.6884, -0.5598, 0.2275), (-0.6884, -0.6609, 0.06181), (0.7284, -0.5396, 0.4038), (0.7702, -0.2032, -0.007312), (0.7702, -0.3723, -0.007312), (0.7702, -0.1354, -0.007312), (0.7702, -0.06772, -0.007312), (0.7284, -0.6609, 0.0), (0.7284, -0.6609, -0.07764), (0.7702, -0.5802, -0.07764), (0.7284, -0.6609, 0.05687), (0.7284, -0.6609, 0.2046), (0.7284, -0.6545, 0.4038), (0.7702, -0.5802, -0.007312), (0.7702, 0.0, -0.007312), (0.7284, -0.6609, 0.2832), (0.7284, -0.6545, 0.3093), (0.7288, -0.4002, 0.4038), (0.7288, -0.4002, 0.2046), (0.7288, -0.4002, 0.3093), (0.7288, -0.4002, 0.2832), (0.7288, 0.0, 0.05687), (0.7288, -0.1336, 0.05687), (0.7288, -0.2672, 0.05687), (0.7288, -0.4008, 0.05687), (0.7288, -0.6083, 0.05687), (0.7288, -0.6083, 0.2046), (0.7284, -0.6609, -0.01461), (0.7284, -0.6609, -0.06302), (0.7288, -0.6083, 0.1751), (0.7284, -0.6609, 0.1751), (0.7284, -0.6609, 0.01594), (0.7284, -0.6609, 0.04667), (0.7288, -0.4002, 0.2327), (0.7284, -0.6609, 0.2327), (0.7288, -0.4287, 0.2046), (0.7288, -0.4292, 0.05687), (0.7288, -0.4193, 0.4038), (0.7702, -0.2263, -0.007312), (0.7284, -0.5588, 0.4038), (0.7702, -0.407, -0.007312), (0.7284, -0.6609, 0.06115), (0.7288, -0.6083, 0.06115), (0.7288, -0.4002, 0.3196), (0.7284, -0.6545, 0.3196), (0.7288, -0.4002, 0.2769), (0.7284, -0.6609, 0.2769)], [], [(1018, 952, 4, 769), (781, 190, 618, 785), (1012, 642, 18, 969), (677, 417, 12, 626), (669, 499, 16, 630), (695, 505, 15, 634), (681, 436, 13, 627), (1258, 636, 19, 1242), (698, 621, 21, 539), (689, 459, 18, 642), (691, 501, 19, 636), (631, 20, 499, 669), (435, 430, 426, 431), (630, 16, 504, 693), (1080, 1061, 25, 637), (969, 18, 31, 971), (539, 21, 34, 540), (808, 13, 27, 809), (457, 12, 26, 460), (1242, 19, 32, 1243), (184, 7, 29, 188), (414, 25, 35, 369), (522, 20, 33, 524), (445, 17, 30, 447), (804, 389, 40, 771), (1017, 772, 39, 973), (1078, 449, 40, 1064), (1297, 774, 42, 1275), (793, 795, 37, 508), (1082, 775, 43, 1063), (789, 796, 41, 441), (791, 771, 40, 449), (840, 776, 47, 810), (834, 450, 48, 806), (1061, 45, 46, 1062), (836, 808, 45, 643), (1075, 192, 49, 1065), (409, 393, 49, 192), (1295, 701, 55, 1276), (727, 702, 52, 358), (1014, 704, 54, 975), (865, 864, 115, 114), (838, 705, 56, 811), (1259, 706, 62, 1245), (1261, 777, 61, 1244), (1140, 59, 60, 1141), (1159, 646, 59, 1140), (1256, 196, 65, 1246), (520, 219, 63, 512), (610, 560, 565, 608), (1309, 1088, 67, 1277), (1108, 1089, 64, 812), (1112, 1091, 69, 957), (1111, 954, 57, 1090), (1022, 958, 96, 846), (954, 955, 68, 57), (484, 81, 83, 482), (491, 35, 74, 492), (540, 34, 75, 544), (432, 427, 429, 434), (188, 29, 90, 208), (1141, 60, 72, 1146), (809, 27, 82, 813), (1062, 46, 73, 1066), (1243, 32, 77, 1247), (447, 30, 79, 451), (971, 31, 78, 978), (524, 33, 76, 526), (822, 202, 91, 814), (207, 208, 546), (488, 204, 92, 483), (1073, 223, 85, 1067), (1157, 206, 84, 1147), (536, 225, 87, 528), (1254, 231, 88, 1248), (497, 227, 86, 493), (456, 229, 89, 452), (1110, 865, 114, 1087), (1138, 1130, 94, 983), (1129, 1115, 95, 815), (1311, 1114, 93, 1280), (1059, 956, 100, 1026), (983, 94, 101, 984), (815, 95, 99, 816), (1280, 93, 98, 1281), (1148, 112, 113, 1149), (1170, 1117, 112, 1148), (265, 214, 111, 250), (240, 105, 110, 248), (1155, 1214, 1213, 1145), (1169, 1093, 108, 1144), (668, 648, 104, 238), (238, 104, 105, 240), (1160, 708, 107, 1143), (1162, 778, 106, 1142), (951, 867, 117, 841), (949, 818, 119, 868), (1020, 817, 118, 965), (900, 258, 120, 869), (989, 255, 121, 966), (1165, 869, 1211, 1151), (898, 890, 149, 259), (209, 147, 148, 211), (1121, 1118, 147, 209), (921, 894, 144, 453), (925, 893, 142, 494), (1263, 895, 145, 1249), (929, 892, 140, 530), (1164, 886, 143, 1150), (1084, 863, 139, 1068), (924, 885, 141, 485), (931, 887, 146, 546), (948, 884, 138, 819), (185, 127, 137, 199), (877, 128, 146, 887), (1097, 1094, 136, 222), (927, 871, 134, 514), (1262, 881, 133, 1250), (712, 709, 132, 193), (918, 397, 130, 879), (1083, 879, 130, 1069), (782, 779, 129, 189), (875, 126, 128, 877), (181, 125, 127, 185), (660, 650, 125, 181), (939, 652, 126, 875), (800, 216, 123, 797), (1010, 654, 161, 970), (970, 161, 163, 972), (1086, 974, 165, 1071), (993, 401, 165, 974), (1265, 976, 167, 1251), (1002, 953, 151, 516), (972, 163, 173, 982), (1019, 979, 170, 820), (1005, 982, 173, 549), (999, 980, 171, 486), (1085, 959, 153, 1070), (1167, 981, 172, 1152), (1004, 960, 154, 532), (1264, 963, 157, 1252), (1000, 961, 155, 495), (996, 962, 156, 454), (987, 985, 176, 261), (1166, 966, 121, 1153), (888, 174, 175, 889), (1136, 1119, 174, 888), (876, 162, 169, 883), (1109, 1095, 152, 870), (941, 710, 166, 880), (945, 780, 164, 878), (874, 160, 162, 876), (937, 656, 160, 874), (944, 891, 150, 798), (770, 23, 215, 799), (799, 215, 216, 800), (619, 658, 182, 14), (658, 660, 181, 182), (14, 182, 186, 28), (182, 181, 185, 186), (781, 782, 189, 190), (663, 180, 36, 639), (711, 712, 193, 194), (1092, 1096, 221, 71), (1096, 1097, 222, 221), (28, 186, 200, 80), (186, 185, 199, 200), (1131, 1120, 210, 97), (1120, 1121, 209, 210), (97, 210, 212, 102), (210, 209, 211, 212), (1151, 1211, 1212, 1154), (1154, 1212, 1214, 1155), (259, 149, 213, 263), (263, 213, 214, 265), (453, 144, 230, 455), (455, 230, 229, 456), (494, 142, 228, 496), (496, 228, 227, 497), (1249, 145, 232, 1253), (1253, 232, 231, 1254), (530, 140, 226, 534), (534, 226, 225, 536), (1150, 143, 205, 1156), (1156, 205, 206, 1157), (1068, 139, 224, 1072), (1072, 224, 223, 1073), (485, 141, 203, 487), (487, 203, 204, 488), (208, 90, 545, 607), (607, 546, 208), (819, 138, 201, 821), (821, 201, 202, 822), (128, 187, 207, 146), (187, 188, 208, 207), (611, 555, 560, 610), (514, 134, 220, 518), (518, 220, 219, 520), (1250, 133, 195, 1255), (1255, 195, 196, 1256), (397, 405, 191, 130), (405, 409, 192, 191), (1069, 130, 191, 1074), (1074, 191, 192, 1075), (126, 183, 187, 128), (183, 184, 188, 187), (652, 662, 183, 126), (662, 664, 184, 183), (1270, 264, 266, 1271), (264, 263, 265, 266), (1268, 260, 264, 1270), (260, 259, 263, 264), (1305, 986, 262, 1269), (986, 987, 261, 262), (1303, 897, 260, 1268), (897, 898, 259, 260), (1304, 1267, 256, 988), (988, 256, 255, 989), (1302, 1282, 257, 899), (899, 257, 258, 900), (1273, 237, 239, 1274), (237, 238, 240, 239), (1293, 666, 237, 1273), (666, 668, 238, 237), (1274, 239, 247, 1278), (239, 240, 248, 247), (1271, 266, 249, 1279), (266, 265, 250, 249), (112, 252, 254, 113), (252, 251, 253, 254), (1117, 1122, 252, 112), (1122, 1123, 251, 252), (1093, 1098, 246, 108), (1098, 1099, 245, 246), (708, 713, 244, 107), (713, 714, 243, 244), (778, 783, 242, 106), (783, 784, 241, 242), (856, 854, 273, 274), (857, 855, 270, 271), (861, 841, 117, 823), (855, 856, 274, 270), (1298, 858, 269, 1283), (859, 857, 271, 272), (860, 859, 272, 267), (1105, 1104, 285, 287), (287, 285, 284, 286), (1104, 1101, 281, 285), (285, 281, 280, 284), (1308, 1103, 283, 1284), (1284, 283, 282, 1285), (1106, 1100, 277, 278), (278, 277, 276, 279), (1107, 1087, 114, 825), (825, 114, 115, 824), (1101, 1106, 278, 281), (281, 278, 279, 280), (1100, 1102, 268, 277), (277, 268, 275, 276), (947, 826, 292, 901), (829, 828, 289, 293), (830, 829, 293, 294), (826, 830, 294, 292), (1055, 827, 290, 1027), (946, 831, 288, 902), (1287, 1286, 296, 299), (1289, 1288, 300, 298), (1288, 1287, 299, 300), (1307, 1290, 297, 1028), (1301, 1289, 298, 903), (1300, 1291, 295, 904), (299, 296, 302, 305), (300, 299, 305, 306), (904, 295, 301, 906), (903, 298, 304, 905), (298, 300, 306, 304), (1028, 297, 303, 1029), (1029, 303, 309, 1030), (306, 305, 311, 312), (304, 306, 312, 310), (906, 301, 307, 908), (905, 304, 310, 907), (305, 302, 308, 311), (333, 332, 315, 291), (914, 334, 316, 910), (1048, 336, 318, 1031), (337, 335, 313, 314), (339, 338, 317, 320), (340, 339, 320, 321), (332, 337, 314, 315), (341, 340, 321, 319), (913, 341, 319, 909), (319, 321, 553, 585), (910, 316, 589, 934), (909, 319, 585, 933), (315, 314, 552, 569), (291, 315, 569, 571), (1031, 318, 584, 1052), (320, 317, 573, 572, 568), (314, 313, 587, 552), (321, 320, 568, 553), (721, 723, 324, 323), (723, 722, 325, 324), (940, 721, 323, 912), (722, 724, 322, 325), (711, 194, 51, 731), (907, 310, 341, 913), (310, 312, 340, 341), (272, 271, 337, 332), (312, 311, 339, 340), (311, 308, 338, 339), (271, 270, 335, 337), (1030, 309, 336, 1048), (908, 307, 334, 914), (267, 272, 332, 333), (353, 361, 1207, 1201), (347, 345, 1194, 1196), (355, 507, 1208, 1202), (360, 352, 1200, 1206), (345, 343, 1192, 1194), (377, 379, 1188, 1186), (509, 356, 1203, 1209), (434, 429, 430, 435), (343, 351, 1199, 1192), (367, 365, 1174, 1176), (693, 504, 505, 695), (361, 359, 1205, 1207), (378, 376, 1185, 1187), (364, 366, 1175, 1173), (373, 377, 1186, 1182), (342, 344, 1193, 1191), (634, 15, 501, 691), (363, 369, 1178, 1172), (370, 368, 1177, 1179), (376, 372, 1181, 1185), (380, 378, 1187, 1189), (920, 919, 427, 432), (369, 371, 1180, 1178), (350, 342, 1191, 1198), (216, 215, 406, 402), (995, 994, 428, 433), (402, 406, 407, 403), (403, 407, 408, 404), (404, 408, 409, 405), (123, 216, 402, 394), (394, 402, 403, 395), (395, 403, 404, 396), (396, 404, 405, 397), (952, 150, 398, 990), (990, 398, 399, 991), (991, 399, 400, 992), (992, 400, 401, 993), (891, 123, 394, 915), (915, 394, 395, 916), (916, 395, 396, 917), (917, 396, 397, 918), (215, 23, 390, 406), (406, 390, 391, 407), (407, 391, 392, 408), (408, 392, 393, 409), (769, 4, 386, 801), (801, 386, 387, 802), (802, 387, 388, 803), (803, 388, 389, 804), (12, 417, 381, 26), (385, 366, 364, 384), (384, 364, 372, 383), (383, 372, 376, 382), (417, 416, 375, 381), (416, 415, 363, 375), (415, 414, 369, 363), (637, 25, 414, 671), (671, 414, 415, 673), (673, 415, 416, 675), (675, 416, 417, 677), (442, 421, 425, 440), (368, 410, 411, 362), (362, 411, 412, 374), (374, 412, 413, 380), (833, 439, 424, 832), (788, 786, 423, 438), (790, 787, 422, 448), (1077, 438, 423, 1076), (436, 419, 421, 442), (683, 445, 419, 679), (13, 436, 442, 27), (1063, 43, 438, 1077), (775, 788, 438, 43), (810, 47, 439, 833), (27, 442, 440, 82), (979, 995, 433, 170), (884, 920, 432, 138), (201, 434, 435, 202), (138, 432, 434, 201), (787, 789, 441, 422), (202, 435, 431, 91), (679, 419, 436, 681), (410, 368, 443, 22), (368, 370, 420, 443), (624, 17, 445, 683), (774, 790, 448, 42), (429, 455, 456, 430), (427, 453, 455, 429), (994, 996, 454, 428), (919, 921, 453, 427), (430, 456, 452, 426), (421, 447, 451, 425), (832, 424, 450, 834), (786, 791, 449, 423), (1076, 423, 449, 1078), (419, 445, 447, 421), (370, 366, 446, 420), (24, 446, 366, 385), (18, 459, 462, 31), (459, 458, 461, 462), (458, 457, 460, 461), (626, 12, 457, 685), (685, 457, 458, 687), (687, 458, 459, 689), (464, 465, 376, 378), (463, 464, 378, 380), (0, 463, 380, 413), (5, 382, 376, 465), (381, 379, 460, 26), (379, 377, 461, 460), (199, 471, 472, 200), (137, 469, 471, 199), (978, 997, 470, 169), (883, 922, 469, 137), (200, 472, 466, 80), (31, 467, 468, 78), (461, 377, 473, 462), (462, 473, 467, 31), (471, 479, 480, 472), (469, 477, 479, 471), (997, 998, 478, 470), (922, 923, 477, 469), (472, 480, 474, 466), (467, 475, 476, 468), (467, 473, 489, 475), (377, 373, 489, 473), (479, 487, 488, 480), (477, 485, 487, 479), (998, 999, 486, 478), (923, 924, 485, 477), (480, 488, 483, 474), (475, 484, 482, 476), (484, 475, 489, 490), (490, 489, 373, 365), (490, 481, 81, 484), (365, 367, 481, 490), (203, 496, 497, 204), (141, 494, 496, 203), (980, 1000, 495, 171), (885, 925, 494, 141), (204, 497, 493, 92), (81, 491, 492, 83), (35, 491, 371, 369), (81, 481, 367, 371, 491), (502, 503, 509, 359), (505, 504, 507, 355), (6, 502, 359, 361), (504, 16, 360, 507), (498, 6, 361, 353), (10, 498, 353, 348), (16, 499, 352, 360), (499, 20, 510, 352), (503, 3, 356, 509), (3, 500, 350, 356), (501, 15, 357, 351), (19, 501, 351, 343), (15, 505, 355, 357), (500, 9, 342, 350), (197, 519, 521, 198), (519, 518, 520, 521), (135, 515, 519, 197), (515, 514, 518, 519), (977, 1001, 517, 168), (1001, 1002, 516, 517), (882, 926, 515, 135), (926, 927, 514, 515), (198, 521, 513, 66), (521, 520, 512, 513), (703, 726, 349, 53), (726, 727, 358, 349), (773, 792, 511, 38), (792, 793, 508, 511), (354, 506, 346, 344), (10, 348, 346, 506), (344, 342, 9, 354), (232, 535, 537, 231), (535, 534, 536, 537), (145, 531, 535, 232), (531, 530, 534, 535), (963, 1003, 533, 157), (1003, 1004, 532, 533), (895, 928, 531, 145), (928, 929, 530, 531), (231, 537, 529, 88), (537, 536, 528, 529), (32, 525, 527, 77), (525, 524, 526, 527), (19, 523, 525, 32), (523, 522, 524, 525), (522, 523, 345, 347), (347, 510, 20, 522), (343, 345, 523, 19), (193, 550, 551, 194), (132, 547, 550, 193), (615, 570, 574, 614), (612, 554, 570, 615), (975, 1006, 548, 166), (880, 930, 547, 132), (1215, 614, 574, 1217), (194, 551, 543, 51), (704, 728, 542, 54), (772, 794, 541, 39), (609, 613, 607, 545), (1219, 1227, 197, 198), (557, 562, 563, 327, 330), (553, 557, 330, 331), (1220, 1219, 198, 66), (558, 552, 324, 325), (561, 558, 325, 322), (1237, 1221, 168, 882), (1227, 1223, 135, 197), (556, 576, 539, 540), (1234, 1230, 10, 736), (699, 578, 538, 697), (1240, 1222, 38, 1024), (1239, 1224, 53, 977), (935, 575, 549, 931), (1008, 582, 544, 1005), (582, 556, 540, 544), (605, 604, 557, 553), (601, 605, 553, 568), (597, 601, 568, 572), (604, 600, 563, 557), (588, 592, 566, 567), (592, 594, 555, 566), (583, 596, 565, 560), (558, 561, 595, 586), (586, 595, 596, 583), (555, 594, 583, 560), (933, 585, 329, 911), (593, 552, 558, 586), (585, 553, 331, 329), (552, 587, 323, 324), (594, 593, 586, 583), (934, 589, 326, 912), (1052, 584, 328, 1032), (569, 552, 593, 591), (591, 593, 594, 592), (571, 569, 591, 590), (590, 591, 592, 588), (559, 564, 599, 603), (603, 599, 600, 604), (574, 570, 602, 598), (598, 602, 601, 597), (570, 554, 606, 602), (602, 606, 605, 601), (554, 559, 603, 606), (606, 603, 604, 605), (613, 612, 546, 607), (207, 546, 146), (559, 554, 612, 613), (564, 559, 613, 609), (550, 611, 610, 551), (547, 581, 611, 550), (1006, 1007, 579, 548), (930, 932, 581, 547), (551, 610, 608, 543), (728, 729, 577, 542), (794, 805, 580, 541), (567, 566, 616, 617), (566, 555, 611, 616), (1232, 700, 576, 1225), (1225, 576, 556, 1229), (1229, 556, 582, 1226), (1236, 935, 612, 1228), (1238, 1008, 575, 1218), (1228, 612, 615, 1216), (1216, 615, 614, 1215), (1230, 578, 699, 1231), (1231, 699, 700, 1232), (576, 700, 698, 539), (700, 699, 697, 698), (464, 688, 690, 465), (688, 687, 689, 690), (463, 686, 688, 464), (686, 685, 687, 688), (0, 625, 686, 463), (625, 626, 685, 686), (8, 623, 684, 444), (623, 624, 683, 684), (418, 680, 682, 437), (680, 679, 681, 682), (444, 684, 680, 418), (684, 683, 679, 680), (412, 676, 678, 413), (676, 675, 677, 678), (411, 674, 676, 412), (674, 673, 675, 676), (410, 672, 674, 411), (672, 671, 673, 674), (22, 638, 672, 410), (638, 637, 671, 672), (3, 633, 692, 500), (633, 634, 691, 692), (502, 694, 696, 503), (694, 693, 695, 696), (235, 236, 667, 665), (665, 667, 668, 666), (1272, 235, 665, 1292), (1292, 665, 666, 1293), (179, 180, 663, 661), (661, 663, 664, 662), (124, 179, 661, 651), (651, 661, 662, 652), (184, 664, 640, 7), (664, 663, 639, 640), (178, 177, 659, 657), (657, 659, 660, 658), (2, 178, 657, 620), (620, 657, 658, 619), (872, 158, 655, 936), (936, 655, 656, 937), (968, 159, 653, 1009), (1009, 653, 654, 1010), (873, 124, 651, 938), (938, 651, 652, 939), (177, 122, 649, 659), (659, 649, 650, 660), (236, 103, 647, 667), (667, 647, 648, 668), (1139, 58, 645, 1158), (1158, 645, 646, 1159), (807, 835, 644, 44), (835, 836, 643, 644), (1060, 1079, 638, 22), (1079, 1080, 637, 638), (6, 629, 694, 502), (629, 630, 693, 694), (10, 632, 670, 498), (632, 631, 669, 670), (500, 692, 635, 9), (692, 691, 636, 635), (465, 690, 641, 5), (690, 689, 642, 641), (538, 11, 622, 697), (697, 622, 621, 698), (1241, 9, 635, 1257), (1257, 635, 636, 1258), (437, 682, 628, 1), (682, 681, 627, 628), (503, 696, 633, 3), (696, 695, 634, 633), (498, 670, 629, 6), (670, 669, 630, 629), (413, 678, 625, 0), (678, 677, 626, 625), (967, 5, 641, 1011), (1011, 641, 642, 1012), (1051, 1034, 729, 728), (589, 730, 720, 326), (1224, 1233, 703, 53), (1036, 1051, 728, 704), (1049, 1050, 727, 726), (1024, 1049, 726, 703), (307, 718, 725, 334), (1041, 711, 731, 1053), (1045, 1047, 724, 722), (1057, 1033, 721, 940), (1046, 1045, 722, 723), (1033, 1046, 723, 721), (316, 719, 730, 589), (334, 725, 719, 316), (301, 717, 718, 307), (295, 716, 717, 301), (1291, 1294, 716, 295), (831, 837, 715, 288), (1043, 1044, 714, 713), (1038, 1043, 713, 708), (1041, 1042, 712, 711), (1056, 1040, 710, 941), (1042, 1039, 709, 712), (1168, 1038, 708, 1160), (958, 1013, 707, 96), (1266, 1037, 706, 1259), (1054, 1025, 705, 838), (1058, 1036, 704, 1014), (1050, 1023, 702, 727), (1306, 1035, 701, 1295), (538, 578, 768, 767), (1235, 1234, 736, 773), (11, 538, 767, 735), (506, 354, 766, 765), (10, 506, 765, 736), (420, 446, 764, 759), (8, 444, 763, 738), (418, 437, 762, 760), (22, 443, 761, 739), (444, 418, 760, 763), (443, 420, 759, 761), (384, 757, 758, 385), (383, 756, 757, 384), (382, 755, 756, 383), (5, 732, 755, 382), (236, 235, 753, 752), (103, 236, 752, 743), (180, 179, 751, 750), (178, 748, 749, 177), (2, 733, 748, 178), (872, 942, 747, 158), (873, 159, 746, 943), (177, 749, 745, 122), (179, 124, 744, 751), (1139, 103, 743, 1161), (1241, 58, 742, 1260), (807, 44, 741, 839), (446, 24, 734, 764), (437, 1, 740, 762), (1060, 22, 739, 1081), (354, 9, 737, 766), (1272, 8, 738, 1296), (968, 11, 735, 1015), (385, 758, 734, 24), (180, 750, 754, 36), (967, 1016, 732, 5), (1222, 1235, 773, 38), (767, 768, 805, 794), (735, 767, 794, 772), (765, 766, 793, 792), (736, 765, 792, 773), (759, 764, 791, 786), (738, 763, 790, 774), (760, 762, 789, 787), (739, 761, 788, 775), (763, 760, 787, 790), (761, 759, 786, 788), (757, 803, 804, 758), (756, 802, 803, 757), (755, 801, 802, 756), (732, 769, 801, 755), (752, 753, 784, 783), (743, 752, 783, 778), (750, 751, 782, 781), (748, 799, 800, 749), (733, 770, 799, 748), (942, 944, 798, 747), (943, 746, 780, 945), (749, 800, 797, 745), (751, 744, 779, 782), (1161, 743, 778, 1162), (1260, 742, 777, 1261), (839, 741, 776, 840), (764, 734, 771, 791), (762, 740, 796, 789), (1081, 739, 775, 1082), (766, 737, 795, 793), (1296, 738, 774, 1297), (1015, 735, 772, 1017), (758, 804, 771, 734), (750, 781, 785, 754), (1016, 1018, 769, 732), (740, 839, 840, 796), (1, 807, 839, 740), (1035, 1054, 838, 701), (96, 707, 837, 831), (628, 627, 836, 835), (1, 628, 835, 807), (422, 832, 834, 448), (41, 810, 833, 441), (441, 833, 832, 422), (867, 96, 831, 946), (1026, 100, 827, 1055), (131, 218, 830, 826), (218, 217, 829, 830), (217, 50, 828, 829), (896, 131, 826, 947), (283, 825, 824, 282), (1103, 1107, 825, 283), (858, 861, 823, 269), (224, 821, 822, 223), (139, 819, 821, 224), (959, 1019, 820, 153), (863, 948, 819, 139), (964, 70, 817, 1020), (866, 116, 818, 949), (93, 815, 816, 98), (1114, 1129, 815, 93), (223, 822, 814, 85), (46, 809, 813, 73), (1088, 1108, 812, 67), (701, 838, 811, 55), (627, 13, 808, 836), (448, 834, 806, 42), (796, 840, 810, 41), (45, 808, 809, 46), (55, 811, 862, 844), (1126, 1134, 861, 858), (1128, 1127, 859, 860), (1127, 1125, 857, 859), (1310, 1126, 858, 1298), (1133, 1124, 856, 855), (1134, 1113, 841, 861), (1125, 1133, 855, 857), (1124, 1132, 854, 856), (244, 243, 853, 852), (107, 244, 852, 847), (196, 195, 851, 850), (65, 196, 850, 843), (881, 167, 849, 950), (195, 133, 848, 851), (1135, 951, 841, 1113), (1143, 107, 847, 1163), (1276, 55, 844, 1299), (811, 56, 845, 862), (976, 62, 842, 1021), (1137, 1022, 846, 1116), (1116, 846, 951, 1135), (133, 881, 950, 848), (70, 866, 949, 817), (153, 820, 948, 863), (100, 896, 947, 827), (117, 867, 946, 823), (744, 943, 945, 779), (745, 797, 944, 942), (124, 873, 943, 744), (122, 745, 942, 872), (1039, 1056, 941, 709), (1032, 1057, 940, 720), (653, 938, 939, 654), (159, 873, 938, 653), (649, 936, 937, 650), (122, 872, 936, 649), (1218, 575, 935, 1236), (548, 579, 932, 930), (587, 934, 912, 323), (584, 933, 911, 328), (612, 935, 931, 546), (1223, 1237, 882, 135), (166, 548, 930, 880), (533, 532, 929, 928), (157, 533, 928, 895), (517, 516, 927, 926), (168, 517, 926, 882), (171, 495, 925, 885), (478, 486, 924, 923), (470, 478, 923, 922), (169, 470, 922, 883), (428, 454, 921, 919), (170, 433, 920, 884), (400, 917, 918, 401), (399, 916, 917, 400), (398, 915, 916, 399), (150, 891, 915, 398), (433, 428, 919, 920), (270, 908, 914, 335), (309, 907, 913, 336), (720, 940, 912, 326), (318, 909, 933, 584), (313, 910, 934, 587), (336, 913, 909, 318), (335, 914, 910, 313), (303, 905, 907, 309), (274, 906, 908, 270), (297, 903, 905, 303), (273, 904, 906, 274), (1283, 1300, 904, 273), (1290, 1301, 903, 297), (823, 946, 902, 269), (827, 947, 901, 290), (256, 899, 900, 255), (1267, 1302, 899, 256), (262, 261, 898, 897), (1269, 262, 897, 1303), (797, 123, 891, 944), (650, 937, 874, 125), (125, 874, 876, 127), (779, 945, 878, 129), (709, 941, 880, 132), (1094, 1109, 870, 136), (127, 876, 883, 137), (1118, 1136, 888, 147), (147, 888, 889, 148), (654, 939, 875, 161), (161, 875, 877, 163), (1071, 165, 879, 1083), (401, 918, 879, 165), (1251, 167, 881, 1262), (516, 151, 871, 927), (163, 877, 887, 173), (820, 170, 884, 948), (549, 173, 887, 931), (486, 171, 885, 924), (1070, 153, 863, 1084), (1152, 172, 886, 1164), (532, 154, 892, 929), (1252, 157, 895, 1263), (495, 155, 893, 925), (454, 156, 894, 921), (261, 176, 890, 898), (1153, 121, 869, 1165), (255, 900, 869, 121), (817, 949, 868, 118), (846, 96, 867, 951), (1090, 57, 865, 1110), (57, 68, 864, 865), (1115, 845, 1022, 1137), (167, 976, 1021, 849), (64, 964, 1020, 812), (73, 813, 1019, 959), (747, 798, 1018, 1016), (746, 1015, 1017, 780), (158, 747, 1016, 967), (159, 968, 1015, 746), (1040, 1058, 1014, 710), (56, 705, 1013, 958), (655, 1011, 1012, 656), (158, 967, 1011, 655), (622, 1009, 1010, 621), (11, 968, 1009, 622), (1226, 582, 1008, 1238), (542, 577, 1007, 1006), (575, 1008, 1005, 549), (1221, 1239, 977, 168), (54, 542, 1006, 975), (527, 526, 1004, 1003), (77, 527, 1003, 963), (349, 358, 1002, 1001), (53, 349, 1001, 977), (83, 492, 1000, 980), (476, 482, 999, 998), (468, 476, 998, 997), (78, 468, 997, 978), (425, 451, 996, 994), (82, 440, 995, 979), (388, 992, 993, 389), (387, 991, 992, 388), (386, 990, 991, 387), (4, 952, 990, 386), (440, 425, 994, 995), (245, 988, 989, 246), (1277, 1304, 988, 245), (247, 248, 987, 986), (1278, 247, 986, 1305), (1144, 108, 966, 1166), (248, 110, 985, 987), (451, 79, 962, 996), (492, 74, 961, 1000), (1247, 77, 963, 1264), (526, 76, 960, 1004), (1146, 72, 981, 1167), (1066, 73, 959, 1085), (482, 83, 980, 999), (544, 75, 982, 1005), (813, 82, 979, 1019), (34, 972, 982, 75), (358, 52, 953, 1002), (1245, 62, 976, 1265), (389, 993, 974, 40), (1064, 40, 974, 1086), (21, 970, 972, 34), (621, 1010, 970, 21), (246, 989, 966, 108), (812, 1020, 965, 67), (174, 983, 984, 175), (1025, 48, 956, 1059), (1119, 1138, 983, 174), (162, 971, 978, 169), (99, 95, 955, 954), (845, 56, 958, 1022), (1089, 99, 954, 1111), (1095, 1112, 957, 152), (710, 1014, 975, 166), (780, 1017, 973, 164), (160, 969, 971, 162), (656, 1012, 969, 160), (798, 150, 952, 1018), (705, 1025, 1059, 1013), (164, 973, 1058, 1040), (328, 911, 1057, 1032), (129, 878, 1056, 1039), (707, 1026, 1055, 837), (42, 806, 1054, 1035), (1275, 42, 1035, 1306), (508, 37, 1023, 1050), (973, 39, 1036, 1058), (806, 48, 1025, 1054), (1244, 61, 1037, 1266), (1142, 106, 1038, 1168), (189, 129, 1039, 1042), (878, 164, 1040, 1056), (190, 189, 1042, 1041), (106, 242, 1043, 1038), (242, 241, 1044, 1043), (329, 331, 1046, 1033), (331, 330, 1045, 1046), (911, 329, 1033, 1057), (330, 327, 1047, 1045), (190, 1041, 1053, 618), (38, 511, 1049, 1024), (511, 508, 1050, 1049), (39, 541, 1051, 1036), (541, 580, 1034, 1051), (730, 1052, 1032, 720), (1233, 1240, 1024, 703), (718, 1030, 1048, 725), (719, 1031, 1052, 730), (725, 1048, 1031, 719), (717, 1029, 1030, 718), (716, 1028, 1029, 717), (1294, 1307, 1028, 716), (837, 1055, 1027, 715), (1013, 1059, 1026, 707), (48, 1064, 1086, 956), (74, 1066, 1085, 961), (155, 1070, 1084, 893), (100, 1071, 1083, 896), (741, 1081, 1082, 776), (44, 1060, 1081, 741), (644, 643, 1080, 1079), (44, 644, 1079, 1060), (424, 1076, 1078, 450), (47, 1063, 1077, 439), (439, 1077, 1076, 424), (218, 1074, 1075, 217), (131, 1069, 1074, 218), (228, 1072, 1073, 227), (142, 1068, 1072, 228), (961, 1085, 1070, 155), (956, 1086, 1071, 100), (896, 1083, 1069, 131), (893, 1084, 1068, 142), (227, 1073, 1067, 86), (35, 1062, 1066, 74), (217, 1075, 1065, 50), (25, 1061, 1062, 35), (776, 1082, 1063, 47), (450, 1078, 1064, 48), (643, 45, 1061, 1080), (175, 984, 1112, 1095), (64, 1089, 1111, 964), (70, 1090, 1110, 866), (148, 889, 1109, 1094), (98, 816, 1108, 1088), (119, 818, 1107, 1103), (258, 257, 1102, 1100), (233, 120, 1106, 1101), (818, 116, 1087, 1107), (120, 258, 1100, 1106), (1282, 119, 1103, 1308), (234, 233, 1101, 1104), (109, 234, 1104, 1105), (254, 253, 1099, 1098), (113, 254, 1098, 1093), (212, 211, 1097, 1096), (102, 212, 1096, 1092), (889, 175, 1095, 1109), (211, 148, 1094, 1097), (1149, 113, 1093, 1169), (866, 1110, 1087, 116), (964, 1111, 1090, 70), (984, 101, 1091, 1112), (816, 99, 1089, 1108), (1281, 98, 1088, 1309), (849, 1021, 1138, 1119), (95, 1115, 1137, 955), (848, 950, 1136, 1118), (68, 1116, 1135, 864), (955, 1137, 1116, 68), (864, 1135, 1113, 115), (276, 275, 1132, 1124), (280, 279, 1133, 1125), (824, 115, 1113, 1134), (279, 276, 1124, 1133), (1285, 282, 1126, 1310), (284, 280, 1125, 1127), (286, 284, 1127, 1128), (282, 824, 1134, 1126), (844, 862, 1129, 1114), (852, 853, 1123, 1122), (847, 852, 1122, 1117), (850, 851, 1121, 1120), (843, 850, 1120, 1131), (950, 849, 1119, 1136), (851, 848, 1118, 1121), (1163, 847, 1117, 1170), (1299, 844, 1114, 1311), (862, 845, 1115, 1129), (1021, 842, 1130, 1138), (842, 1163, 1170, 1130), (101, 1149, 1169, 1091), (61, 1142, 1168, 1037), (110, 1146, 1167, 985), (69, 1144, 1166, 957), (152, 1153, 1165, 870), (176, 1152, 1164, 890), (62, 1143, 1163, 842), (742, 1161, 1162, 777), (58, 1139, 1161, 742), (1037, 1168, 1160, 706), (647, 1158, 1159, 648), (103, 1139, 1158, 647), (213, 1156, 1157, 214), (149, 1150, 1156, 213), (222, 1154, 1155, 221), (136, 1151, 1154, 222), (957, 1166, 1153, 152), (985, 1167, 1152, 176), (890, 1164, 1150, 149), (870, 1165, 1151, 136), (777, 1162, 1142, 61), (706, 1160, 1143, 62), (1091, 1169, 1144, 69), (221, 1155, 1145, 71), (1130, 1170, 1148, 94), (94, 1148, 1149, 101), (214, 1157, 1147, 111), (105, 1141, 1146, 110), (648, 1159, 1140, 104), (104, 1140, 1141, 105), (1173, 1174, 1182, 1181), (1171, 1172, 1178, 1177), (1187, 1188, 1190, 1189), (1177, 1178, 1180, 1179), (1179, 1180, 1176, 1175), (1175, 1176, 1174, 1173), (1185, 1186, 1188, 1187), (1183, 1184, 1172, 1171), (1181, 1182, 1186, 1185), (1189, 1190, 1184, 1183), (372, 364, 1173, 1181), (368, 362, 1171, 1177), (374, 380, 1189, 1183), (365, 373, 1182, 1174), (366, 370, 1179, 1175), (381, 375, 1184, 1190), (362, 374, 1183, 1171), (371, 367, 1176, 1180), (379, 381, 1190, 1188), (375, 363, 1172, 1184), (1191, 1192, 1199, 1198), (1207, 1206, 1200, 1201), (1205, 1208, 1206, 1207), (1197, 1210, 1196, 1195), (1198, 1199, 1204, 1203), (1195, 1196, 1194, 1193), (1201, 1200, 1210, 1197), (1209, 1202, 1208, 1205), (1203, 1204, 1202, 1209), (1193, 1194, 1192, 1191), (510, 347, 1196, 1210), (507, 360, 1206, 1208), (344, 346, 1195, 1193), (352, 510, 1210, 1200), (357, 355, 1202, 1204), (356, 350, 1198, 1203), (346, 348, 1197, 1195), (351, 357, 1204, 1199), (348, 353, 1201, 1197), (359, 509, 1209, 1205), (1213, 1214, 234, 109), (1212, 1211, 120, 233), (1211, 869, 120), (1214, 1212, 233, 234), (729, 1034, 1240, 1233), (579, 1007, 1239, 1221), (76, 1226, 1238, 960), (581, 932, 1237, 1223), (154, 1218, 1236, 892), (580, 805, 1235, 1222), (805, 768, 1234, 1235), (577, 729, 1233, 1224), (632, 1231, 1232, 631), (10, 1230, 1231, 632), (226, 1216, 1215, 225), (140, 1228, 1216, 226), (960, 1238, 1218, 154), (892, 1236, 1228, 140), (33, 1229, 1226, 76), (20, 1225, 1229, 33), (631, 1232, 1225, 20), (1007, 577, 1224, 1239), (1034, 580, 1222, 1240), (768, 578, 1230, 1234), (611, 581, 1223, 1227), (932, 579, 1221, 1237), (617, 616, 1219, 1220), (616, 611, 1227, 1219), (225, 1215, 1217, 87), (37, 1244, 1266, 1023), (52, 1245, 1265, 953), (72, 1247, 1264, 981), (172, 1252, 1263, 886), (151, 1251, 1262, 871), (737, 1260, 1261, 795), (9, 1241, 1260, 737), (1023, 1266, 1259, 702), (645, 1257, 1258, 646), (58, 1241, 1257, 645), (220, 1255, 1256, 219), (134, 1250, 1255, 220), (205, 1253, 1254, 206), (143, 1249, 1253, 205), (981, 1264, 1252, 172), (953, 1265, 1251, 151), (871, 1262, 1250, 134), (886, 1263, 1249, 143), (206, 1254, 1248, 84), (60, 1243, 1247, 72), (219, 1256, 1246, 63), (795, 1261, 1244, 37), (702, 1259, 1245, 52), (59, 1242, 1243, 60), (646, 1258, 1242, 59), (853, 1299, 1311, 1123), (275, 1285, 1310, 1132), (253, 1281, 1309, 1099), (257, 1282, 1308, 1102), (715, 1027, 1307, 1294), (241, 1275, 1306, 1044), (79, 1278, 1305, 962), (67, 965, 1304, 1277), (156, 1269, 1303, 894), (118, 868, 1302, 1267), (290, 901, 1301, 1290), (269, 902, 1300, 1283), (243, 1276, 1299, 853), (1132, 1310, 1298, 854), (753, 1296, 1297, 784), (235, 1272, 1296, 753), (1044, 1306, 1295, 714), (288, 715, 1294, 1291), (623, 1292, 1293, 624), (8, 1272, 1292, 623), (902, 288, 1291, 1300), (901, 292, 1289, 1301), (1027, 290, 1290, 1307), (294, 293, 1287, 1288), (292, 294, 1288, 1289), (293, 289, 1286, 1287), (268, 1284, 1285, 275), (1102, 1308, 1284, 268), (854, 1298, 1283, 273), (229, 1271, 1279, 89), (30, 1274, 1278, 79), (624, 1293, 1273, 17), (17, 1273, 1274, 30), (868, 119, 1282, 1302), (965, 118, 1267, 1304), (894, 1303, 1268, 144), (962, 1305, 1269, 156), (144, 1268, 1270, 230), (230, 1270, 1271, 229), (251, 1280, 1281, 253), (1123, 1311, 1280, 251), (1099, 1309, 1277, 245), (714, 1295, 1276, 243), (784, 1297, 1275, 241)])
me_plane_001.polygons.foreach_set('use_smooth', [True] * 1261)
me_plane_001.materials.append(mat_material)
me_plane_001.use_remesh_preserve_volume = False
me_plane_001.use_remesh_preserve_attributes = False
me_plane_001.use_mirror_vertex_groups = False
me_plane_001.update()
me_plane = bpy.data.meshes.new('Plane')
me_plane.from_pydata([(1.7, -0.9659, 0.3299), (2.146, -0.9659, 0.3299), (1.7, 0.0, 0.3299), (2.426, 0.0, 0.3299), (1.7, -0.3613, 0.3299), (2.395, -0.3613, 0.3299), (0.2536, 0.0, 0.4907), (0.3909, -0.2873, 0.4848), (0.6086, 0.0, 0.4174), (0.6633, -0.3613, 0.4679), (1.364, -0.3613, 0.4286), (1.364, 0.0, 0.4286), (1.528, -0.3613, 0.3299), (1.528, 0.0, 0.3299), (1.7, -0.9659, 0.2193), (2.146, -0.9659, 0.2193), (1.7, 0.0, 0.2193), (1.7, -0.3613, 0.2193), (2.395, -0.3613, 0.2193), (0.3847, -0.2873, 0.3744), (0.6571, -0.3613, 0.3575), (1.364, -0.3613, 0.318), (1.528, -0.3613, 0.2193), (2.426, 0.0, 0.2193), (0.2474, 0.0, 0.3803), (0.6571, 0.0, 0.3575), (1.364, 0.0, 0.318), (1.528, 0.0, 0.2193), (2.415, -0.2408, 0.3299), (2.424, -0.1204, 0.3299), (1.7, -0.1204, 0.3299), (1.7, -0.2408, 0.3299), (0.2699, -0.1204, 0.4898), (0.327, -0.2168, 0.4878), (0.6072, -0.2188, 0.4338), (0.6214, -0.3131, 0.4608), (1.364, -0.1204, 0.4286), (1.364, -0.2408, 0.4286), (1.528, -0.1204, 0.3299), (1.528, -0.2408, 0.3299), (2.415, -0.2408, 0.2193), (2.424, -0.1204, 0.2193), (1.528, -0.2408, 0.2193), (1.528, -0.1204, 0.2193), (1.7, -0.1204, 0.2193), (1.7, -0.2408, 0.2193), (1.364, -0.2408, 0.318), (1.364, -0.1204, 0.318), (0.3209, -0.2168, 0.3774), (0.2638, -0.1204, 0.3794), (0.6571, -0.1204, 0.3575), (0.6571, -0.2408, 0.3575), (0.3915, 0.0, 0.443), (0.3166, 0.0, 0.4804), (0.4626, -0.3322, 0.4802), (0.5471, -0.3544, 0.4744), (0.4209, 6.98e-10, 0.3704), (0.541, 0.0, 0.364), (0.4565, -0.3322, 0.3698), (0.541, -0.3544, 0.364), (0.4249, -0.2408, 0.3705), (0.541, -0.2408, 0.364), (0.4249, -0.1204, 0.3705), (0.541, -0.1204, 0.364), (0.483, -0.2815, 0.4676), (0.3906, -0.2021, 0.4735), (0.4282, -0.1709, 0.4423), (0.3388, -0.116, 0.4746), (1.7, -0.5124, 0.3299), (1.7, -0.6636, 0.3299), (1.7, -0.8147, 0.3299), (2.228, -0.8147, 0.3299), (2.298, -0.6636, 0.3299), (2.35, -0.5124, 0.3299), (1.7, -0.5124, 0.2193), (1.7, -0.6636, 0.2193), (1.7, -0.8147, 0.2193), (2.228, -0.8147, 0.2193), (2.298, -0.6636, 0.2193), (2.35, -0.5124, 0.2193), (1.849, -0.9659, 0.3299), (1.997, -0.9659, 0.3299), (2.184, 0.0, 0.3299), (1.942, 0.0, 0.3299), (2.184, -0.3613, 0.3299), (1.942, -0.3613, 0.3299), (1.849, -0.9659, 0.2193), (1.997, -0.9659, 0.2193), (2.184, -0.3613, 0.2193), (1.895, -0.3613, 0.2193), (2.184, 0.0, 0.2193), (1.942, 0.0, 0.2193), (1.942, -0.2408, 0.2193), (2.184, -0.2408, 0.2193), (1.942, -0.1204, 0.2193), (2.184, -0.1204, 0.2193), (2.184, -0.2408, 0.3299), (1.942, -0.2408, 0.3299), (2.184, -0.1204, 0.3299), (1.942, -0.1204, 0.3299), (1.919, -0.5124, 0.3299), (2.138, -0.5124, 0.3299), (1.896, -0.6636, 0.3299), (2.091, -0.6636, 0.3299), (1.872, -0.8147, 0.3299), (2.044, -0.8147, 0.3299), (1.872, -0.8147, 0.2193), (2.044, -0.8147, 0.2193), (1.896, -0.6636, 0.2193), (2.091, -0.6636, 0.2193), (1.919, -0.5124, 0.2193), (2.138, -0.5124, 0.2193), (1.7, -0.9659, 0.2896), (1.7, -0.9659, 0.2365), (1.7, -0.3613, 0.2365), (1.7, -0.3613, 0.3143), (0.3857, -0.2873, 0.3916), (0.39, -0.2873, 0.4693), (0.6581, -0.3613, 0.3747), (0.6624, -0.3613, 0.4524), (2.146, -0.9659, 0.2896), (2.146, -0.9659, 0.2365), (2.395, -0.3613, 0.2896), (2.395, -0.3613, 0.2365), (1.528, -0.3613, 0.3143), (1.528, -0.3613, 0.2365), (1.364, -0.3613, 0.4131), (1.364, -0.3613, 0.3352), (2.426, 0.0, 0.2365), (2.426, 0.0, 0.2896), (0.2527, 0.0, 0.4752), (0.2484, 0.0, 0.3975), (2.424, -0.1204, 0.2896), (2.424, -0.1204, 0.2365), (2.415, -0.2408, 0.2896), (2.415, -0.2408, 0.2365), (0.3262, -0.2168, 0.4723), (0.3219, -0.2168, 0.3945), (0.2691, -0.1204, 0.4743), (0.2648, -0.1204, 0.3966), (0.5463, -0.3544, 0.4589), (0.542, -0.3544, 0.3812), (0.4618, -0.3322, 0.4646), (0.4574, -0.3322, 0.3869), (2.228, -0.8147, 0.2365), (2.228, -0.8147, 0.2896), (2.298, -0.6636, 0.2365), (2.298, -0.6636, 0.2896), (2.35, -0.5124, 0.2365), (2.35, -0.5124, 0.2896), (1.7, -0.5124, 0.2365), (1.7, -0.5124, 0.2896), (1.7, -0.6636, 0.2365), (1.7, -0.6636, 0.2896), (1.7, -0.8147, 0.2365), (1.7, -0.8147, 0.2896), (1.849, -0.9659, 0.2365), (1.849, -0.9659, 0.2896), (1.997, -0.9659, 0.2365), (1.997, -0.9659, 0.2896), (1.347, 0.0, 0.4286), (1.347, -0.3613, 0.4286), (1.347, -0.3613, 0.318), (1.347, 0.0, 0.318), (1.347, -0.2408, 0.318), (1.347, -0.1204, 0.318), (1.347, -0.2408, 0.4286), (1.347, -0.1204, 0.4286), (1.347, -0.3613, 0.4131), (1.347, -0.3613, 0.3352), (1.537, -0.3613, 0.3299), (1.537, 0.0, 0.3299), (1.537, -0.3613, 0.2193), (1.537, 0.0, 0.2193), (1.537, -0.2408, 0.2193), (1.537, -0.1204, 0.2193), (1.537, -0.2408, 0.3299), (1.537, -0.1204, 0.3299), (1.537, -0.3613, 0.3143), (1.537, -0.3613, 0.2365), (1.374, 0.0, 0.4226), (1.374, -0.3613, 0.4226), (1.374, -0.3613, 0.312), (1.374, 0.0, 0.312), (1.374, -0.2408, 0.312), (1.374, -0.1204, 0.312), (1.374, -0.2408, 0.4226), (1.374, -0.1204, 0.4226), (1.374, -0.3613, 0.407), (1.374, -0.3613, 0.3292), (1.519, -0.3613, 0.3353), (1.519, -0.3613, 0.2247), (1.519, 0.0, 0.2247), (1.519, -0.2408, 0.2247), (1.519, -0.1204, 0.2247), (1.519, -0.3613, 0.3197), (1.519, -0.3613, 0.2419), (1.519, 0.0, 0.3353), (1.519, -0.2408, 0.3353), (1.519, -0.1204, 0.3353), (1.7, -0.3621, 0.3299), (1.7, -0.3621, 0.2193), (1.7, -0.3621, 0.2896), (1.7, -0.3621, 0.2365), (1.761, -0.8998, 0.3299), (2.11, -0.8998, 0.3299), (1.761, -0.5368, 0.3299), (1.761, -0.6695, 0.3299), (1.761, -0.8022, 0.3299), (2.175, -0.8022, 0.3299), (2.23, -0.6695, 0.3299), (2.271, -0.5368, 0.3299), (1.877, -0.8998, 0.3299), (1.994, -0.8998, 0.3299), (2.29, -0.3613, 0.3299), (1.761, -0.3695, 0.3299), (0.8626, 0.0, 0.423), (0.7476, -0.2861, 0.4536), (0.8083, -0.1741, 0.4242), (0.7942, -0.3613, 0.4605), (0.7888, -0.3613, 0.3501), (0.7888, 0.0, 0.3501), (0.7888, -0.2408, 0.3501), (0.7888, -0.1204, 0.3501), (0.7935, -0.3613, 0.445), (0.7896, -0.3613, 0.3672), (0.9969, -0.3613, 0.4518), (0.9922, -0.3613, 0.3414), (0.9943, 0.0, 0.3413), (0.9922, -0.2408, 0.3414), (0.9922, -0.1204, 0.3414), (0.9962, -0.3613, 0.4363), (0.9929, -0.3613, 0.3585), (0.9315, 0.0, 0.4454), (0.8509, -0.2166, 0.447), (0.9051, -0.1211, 0.4459), (0.2998, 0.0, 0.4824), (0.48, -0.293, 0.4742), (0.8613, -0.2205, 0.453), (0.324, -0.1151, 0.4818), (0.6187, -0.3241, 0.4673), (0.7479, -0.2966, 0.4599), (0.3821, -0.2072, 0.4803), (0.9474, 0.0, 0.4509), (0.9217, -0.1199, 0.4514), (0.8788, -0.2315, 0.4521), (0.97, 0.0, 0.4494), (0.9442, -0.1201, 0.4499), (0.2835, 0.0, 0.4833), (0.3708, -0.2175, 0.4809), (0.3076, -0.1158, 0.4828), (0.6135, -0.3386, 0.4674), (0.48, -0.3097, 0.4742), (0.7428, -0.312, 0.46), (2.305, 0.0, 0.3299), (2.299, -0.2408, 0.3299), (2.304, -0.1204, 0.3299)], [], [(256, 29, 3, 254), (154, 76, 14, 113), (67, 53, 236, 239), (218, 216, 8, 34), (187, 180, 11, 36), (177, 171, 13, 38), (139, 131, 24, 49), (143, 116, 19, 58), (158, 87, 15, 121), (135, 123, 18, 40), (179, 125, 22, 172), (189, 127, 21, 182), (95, 90, 23, 41), (225, 118, 20, 220), (175, 43, 27, 173), (185, 47, 26, 183), (62, 49, 24, 56), (223, 50, 25, 221), (1, 71, 209, 205), (220, 20, 51, 222), (222, 51, 50, 223), (58, 19, 48, 60), (60, 48, 49, 62), (182, 21, 46, 184), (184, 46, 47, 185), (172, 22, 42, 174), (174, 42, 43, 175), (88, 93, 40, 18), (93, 95, 41, 40), (128, 133, 41, 23), (133, 135, 40, 41), (116, 137, 48, 19), (137, 139, 49, 48), (170, 176, 39, 12), (176, 177, 38, 39), (181, 186, 37, 10), (186, 187, 36, 37), (253, 241, 240, 251), (217, 218, 34, 35), (54, 249, 33, 7), (65, 67, 239, 242), (214, 5, 28, 255), (255, 28, 29, 256), (35, 34, 66, 64), (64, 66, 67, 65), (251, 240, 237, 252), (252, 237, 242, 249), (51, 61, 63, 50), (61, 60, 62, 63), (20, 59, 61, 51), (59, 58, 60, 61), (50, 63, 57, 25), (63, 62, 56, 57), (118, 141, 59, 20), (141, 143, 58, 59), (34, 8, 52, 66), (66, 52, 53, 67), (69, 70, 208, 207), (72, 73, 211, 210), (80, 81, 213, 212), (121, 15, 77, 144), (144, 77, 78, 146), (146, 78, 79, 148), (87, 107, 77, 15), (107, 109, 78, 77), (109, 111, 79, 78), (203, 201, 74, 150), (150, 74, 75, 152), (152, 75, 76, 154), (75, 74, 110, 108), (108, 110, 111, 109), (76, 75, 108, 106), (106, 108, 109, 107), (14, 76, 106, 86), (86, 106, 107, 87), (68, 69, 207, 206), (102, 104, 105, 103), (73, 5, 214, 211), (100, 102, 103, 101), (81, 1, 205, 213), (85, 100, 101, 84), (31, 97, 99, 30), (97, 96, 98, 99), (4, 85, 97, 31), (85, 84, 96, 97), (45, 44, 94, 92), (92, 94, 95, 93), (17, 45, 92, 89), (89, 92, 93, 88), (71, 72, 210, 209), (0, 80, 212, 204), (44, 16, 91, 94), (94, 91, 90, 95), (113, 14, 86, 156), (156, 86, 87, 158), (201, 17, 89), (30, 99, 83, 2), (99, 98, 82, 83), (80, 157, 159, 81), (157, 156, 158, 159), (0, 112, 157, 80), (112, 113, 156, 157), (69, 153, 155, 70), (153, 152, 154, 155), (68, 151, 153, 69), (151, 150, 152, 153), (200, 202, 151, 68), (202, 203, 150, 151), (72, 147, 149, 73), (147, 146, 148, 149), (71, 145, 147, 72), (145, 144, 146, 147), (1, 120, 145, 71), (120, 121, 144, 145), (55, 54, 142, 140), (140, 142, 143, 141), (9, 55, 140, 119), (119, 140, 141, 118), (33, 32, 138, 136), (136, 138, 139, 137), (7, 33, 136, 117), (117, 136, 137, 116), (29, 28, 134, 132), (132, 134, 135, 133), (3, 29, 132, 129), (129, 132, 133, 128), (219, 9, 119, 224), (224, 119, 118, 225), (181, 10, 126, 188), (188, 126, 127, 189), (170, 12, 124, 178), (178, 124, 125, 179), (28, 5, 122, 134), (134, 122, 123, 135), (81, 159, 120, 1), (159, 158, 121, 120), (54, 7, 117, 142), (142, 117, 116, 143), (32, 6, 130, 138), (138, 130, 131, 139), (70, 155, 112, 0), (155, 154, 113, 112), (126, 168, 169, 127), (10, 161, 168, 126), (37, 36, 167, 166), (10, 37, 166, 161), (46, 164, 165, 47), (21, 162, 164, 46), (47, 165, 163, 26), (127, 169, 162, 21), (36, 11, 160, 167), (115, 178, 179, 114), (4, 170, 178, 115), (31, 30, 177, 176), (4, 31, 176, 170), (45, 174, 175, 44), (17, 172, 174, 45), (44, 175, 173, 16), (114, 179, 172, 17), (30, 2, 171, 177), (195, 188, 189, 196), (190, 181, 188, 195), (198, 199, 187, 186), (190, 198, 186, 181), (193, 184, 185, 194), (191, 182, 184, 193), (194, 185, 183, 192), (196, 189, 182, 191), (199, 197, 180, 187), (38, 13, 197, 199), (125, 196, 191, 22), (43, 194, 192, 27), (22, 191, 193, 42), (42, 193, 194, 43), (12, 39, 198, 190), (39, 38, 199, 198), (12, 190, 195, 124), (124, 195, 196, 125), (149, 148, 123, 122), (73, 149, 122, 5), (115, 114, 203, 202), (4, 115, 202, 200), (110, 89, 88, 111), (74, 201, 89, 110), (4, 200, 85), (114, 17, 201, 203), (148, 79, 18, 123), (111, 88, 18, 79), (70, 0, 204, 208), (200, 68, 206, 215), (215, 206, 100, 85), (205, 209, 105), (213, 205, 105), (204, 212, 104), (206, 207, 102, 100), (210, 211, 101, 103), (212, 213, 105, 104), (208, 204, 104), (209, 210, 103, 105), (211, 214, 84, 101), (207, 208, 104, 102), (215, 85, 200), (231, 224, 225, 232), (226, 219, 224, 231), (234, 235, 218, 217), (245, 238, 241, 253), (229, 222, 223, 230), (227, 220, 222, 229), (230, 223, 221, 228), (232, 225, 220, 227), (235, 233, 216, 218), (247, 246, 243, 244), (169, 232, 227, 162), (165, 230, 228, 163), (162, 227, 229, 164), (164, 229, 230, 165), (161, 166, 245, 226), (245, 247, 244, 238), (161, 226, 231, 168), (168, 231, 232, 169), (249, 250, 32, 33), (240, 241, 217, 35), (238, 244, 235, 234), (241, 238, 234, 217), (237, 240, 35, 64), (244, 243, 233, 235), (242, 237, 64, 65), (250, 248, 6, 32), (166, 167, 247, 245), (167, 160, 246, 247), (239, 236, 248, 250), (242, 239, 250, 249), (226, 245, 253, 219), (55, 252, 249, 54), (9, 251, 252, 55), (219, 253, 251, 9), (96, 255, 256, 98), (84, 214, 255, 96), (98, 256, 254, 82)])
me_plane.polygons.foreach_set('use_smooth', [True] * 239)
me_plane.materials.append(mat_material)
me_plane.use_remesh_preserve_volume = False
me_plane.use_remesh_preserve_attributes = False
me_plane.use_mirror_vertex_groups = False
me_plane.update()
me_plane_004 = bpy.data.meshes.new('Plane.004')
me_plane_004.from_pydata([(1.122, -0.4354, 0.07103), (4.815, -0.4895, 0.07103), (1.122, 0.0, 0.07103), (4.787, 0.0, 0.07103), (1.713, -0.8198, 0.07103), (1.314, 0.0, 0.07103), (1.314, -0.4431, 0.07103), (1.606, -0.7849, 0.07103), (1.554, 0.0, 0.07103), (2.317, -0.4362, 0.07103), (2.276, 0.0, 0.07103), (1.832, -0.7937, 0.07103), (1.994, -0.5581, 0.07103), (2.106, -0.4271, 0.07103), (1.456, 0.0, 0.07103), (1.456, -0.5303, 0.07103), (1.385, 0.0, 0.07103), (1.385, -0.4531, 0.07103), (2.05, -0.4699, 0.07103), (5.721, -0.4253, 0.07103), (5.833, 0.0, 0.07103), (5.338, -0.5975, 0.07103), (4.886, 0.0, 0.07103), (5.071, -0.5556, 0.07103), (5.59, -0.5386, 0.07103), (5.62, 0.0, 0.07103), (1.122, -0.2177, 0.07103), (4.711, -0.2724, 0.07103), (1.7, -0.2832, 0.07103), (1.314, -0.1842, 0.07103), (1.592, -0.1635, 0.07103), (2.241, -0.1763, 0.07103), (1.823, -0.3551, 0.07103), (1.977, -0.3625, 0.07103), (2.167, -0.2654, 0.07103), (1.456, -0.1672, 0.07103), (1.385, -0.1735, 0.07103), (2.073, -0.3285, 0.07103), (5.811, -0.2283, 0.07103), (5.26, -0.3772, 0.07103), (5.005, -0.2857, 0.07103), (5.542, -0.2638, 0.07103), (1.456, -0.5303, 0.0), (1.385, -0.4531, 0.0), (2.317, -0.4362, 0.0), (2.106, -0.4271, 0.0), (1.122, -0.4354, 0.0), (5.071, -0.5556, 0.0), (4.815, -0.4895, 0.0), (1.314, -0.4431, 0.0), (5.59, -0.5386, 0.0), (5.338, -0.5975, 0.0), (1.832, -0.7937, 0.0), (1.713, -0.8198, 0.0), (5.833, 0.0, 0.0), (1.606, -0.7849, 0.0), (5.811, -0.2283, 0.0), (5.721, -0.4253, 0.0), (2.05, -0.4699, 0.0), (1.994, -0.5581, 0.0), (1.456, -0.5303, 0.05993), (2.317, -0.4362, 0.05993), (1.122, -0.4354, 0.05993), (5.071, -0.5556, 0.05993), (5.59, -0.5386, 0.05993), (1.122, 0.0, 0.05993), (1.832, -0.7937, 0.05993), (5.811, -0.2283, 0.05993), (2.05, -0.4699, 0.05993), (1.385, -0.4531, 0.05993), (2.106, -0.4271, 0.05993), (1.122, -0.2177, 0.05993), (4.815, -0.4895, 0.05993), (1.314, -0.4431, 0.05993), (5.338, -0.5975, 0.05993), (1.713, -0.8198, 0.05993), (5.833, 0.0, 0.05993), (1.606, -0.7849, 0.05993), (5.721, -0.4253, 0.05993), (1.994, -0.5581, 0.05993), (1.122, -0.2177, 0.02997), (-0.9962, 0.0, 0.05993), (-0.9962, -0.4354, 0.0), (-0.9962, -0.2177, 0.02997), (-2.031, 0.0, 0.04645), (-2.783, 0.0, 0.02627), (-2.783, -0.1587, 0.0), (-2.029, -0.3165, 0.0), (-2.783, -0.07874, 0.02139), (-2.029, -0.1578, 0.02953), (1.122, -0.4301, 0.0007326), (-0.9962, -0.4292, 0.0008525), (-2.029, -0.3104, 0.001128), (-2.783, -0.1533, 0.001441), (-3.26, 0.0, 0.0006513), (-3.26, -0.002146, 0.0005533), (-3.26, -0.001073, 0.0005897), (-3.26, -0.003554, 0.0), (-3.26, 0.0, 0.0006513), (-3.26, -0.002146, 0.0005533), (-3.26, -0.001073, 0.0005897), (-3.26, -0.003554, 0.0), (-3.268, 0.0, 0.0), (1.122, -0.4241, 0.07103), (4.815, -0.4768, 0.07103), (1.713, -0.7985, 0.07103), (1.314, -0.4316, 0.07103), (1.606, -0.7646, 0.07103), (2.317, -0.4249, 0.07103), (1.832, -0.7731, 0.07103), (1.994, -0.5436, 0.07103), (2.106, -0.416, 0.07103), (1.456, -0.5166, 0.07103), (1.385, -0.4414, 0.07103), (2.05, -0.4577, 0.07103), (5.726, -0.415, 0.07103), (5.338, -0.5821, 0.07103), (5.071, -0.5408, 0.07103), (5.59, -0.5247, 0.07103), (5.726, -0.415, 0.0), (5.726, -0.415, 0.05993), (1.122, -0.4241, 0.05993), (1.115, -0.2177, 0.02997), (1.115, -0.4354, 0.0), (1.115, 0.0, 0.05993), (1.115, -0.4301, 0.0007185), (4.062, -0.4734, 0.07103), (4.043, 0.0, 0.07103), (4.14, -0.2747, 0.07103), (4.062, -0.4734, 0.0), (4.062, -0.4734, 0.05993), (4.062, -0.4611, 0.07103), (3.944, 0.0, 0.07103), (3.862, -0.2736, 0.07103), (3.962, -0.4713, 0.0), (3.962, -0.4713, 0.05993), (3.962, -0.4591, 0.07103), (3.962, -0.4713, 0.07103), (3.105, 0.0, 0.07103), (3.008, -0.2663, 0.07103), (3.114, -0.4532, 0.0), (3.114, -0.4532, 0.05993), (3.114, -0.4414, 0.07103), (3.114, -0.4532, 0.07103), (3.2, -0.455, 0.07103), (3.19, 0.0, 0.07103), (3.297, -0.2673, 0.07103), (3.2, -0.455, 0.0), (3.2, -0.455, 0.05993), (3.2, -0.4432, 0.07103), (2.378, 0.0, 0.07103), (2.485, -0.2623, 0.07103), (2.416, -0.4383, 0.0), (2.416, -0.4383, 0.05993), (2.416, -0.4269, 0.07103), (2.416, -0.4383, 0.07103), (4.43, -0.4813, 0.07103), (4.415, -0.3858, 0.07103), (4.43, -0.4813, 0.0), (4.43, -0.4813, 0.05993), (4.43, -0.4688, 0.07103), (3.576, -0.463, 0.07103), (3.557, -0.3767, 0.07103), (3.576, -0.463, 0.0), (3.576, -0.463, 0.05993), (3.576, -0.451, 0.07103), (2.75, -0.4454, 0.07103), (2.739, -0.3679, 0.07103), (2.75, -0.4454, 0.0), (2.75, -0.4454, 0.05993), (2.75, -0.4339, 0.07103), (1.554, 0.0, 0.0), (2.276, 0.0, 0.0), (1.7, -0.2832, 0.0), (1.592, -0.1635, 0.0), (2.241, -0.1763, 0.0), (1.823, -0.3551, 0.0), (1.977, -0.3625, 0.0), (2.167, -0.2654, 0.0), (2.073, -0.3285, 0.0), (3.105, 0.0, 0.0), (3.008, -0.2663, 0.0), (2.378, 0.0, 0.0), (2.485, -0.2623, 0.0), (2.739, -0.3679, 0.0), (3.944, 0.0, 0.0), (3.862, -0.2736, 0.0), (3.19, 0.0, 0.0), (3.297, -0.2673, 0.0), (3.557, -0.3767, 0.0), (4.787, 0.0, 0.0), (4.711, -0.2724, 0.0), (4.043, 0.0, 0.0), (4.14, -0.2747, 0.0), (4.415, -0.3858, 0.0), (4.886, 0.0, 0.0), (5.62, 0.0, 0.0), (5.26, -0.3772, 0.0), (5.005, -0.2857, 0.0), (5.542, -0.2638, 0.0), (5.62, 0.0, 0.06508), (5.542, -0.2638, 0.06508), (5.005, -0.2857, 0.06508), (4.886, 0.0, 0.06508), (5.26, -0.3772, 0.06508), (4.14, -0.2747, 0.06508), (4.043, 0.0, 0.06508), (4.711, -0.2724, 0.06508), (4.415, -0.3858, 0.06508), (4.787, 0.0, 0.06508), (3.557, -0.3767, 0.06508), (3.297, -0.2673, 0.06508), (3.862, -0.2736, 0.06508), (3.944, 0.0, 0.06508), (3.19, 0.0, 0.06508), (3.105, 0.0, 0.06508), (3.008, -0.2663, 0.06508), (2.739, -0.3679, 0.06508), (2.485, -0.2623, 0.06508), (2.378, 0.0, 0.06508), (2.167, -0.2654, 0.06508), (2.073, -0.3285, 0.06508), (1.592, -0.1635, 0.06508), (1.554, 0.0, 0.06508), (2.241, -0.1763, 0.06508), (1.977, -0.3625, 0.06508), (1.823, -0.3551, 0.06508), (2.276, 0.0, 0.06508), (1.7, -0.2832, 0.06508)], [], [(26, 29, 5, 2), (35, 30, 8, 14), (36, 35, 14, 16), (29, 36, 16, 5), (118, 24, 19, 115), (117, 23, 21, 116), (104, 1, 23, 117), (116, 21, 24, 118), (3, 27, 40, 22), (25, 41, 38, 20), (110, 114, 37, 33), (106, 113, 36, 29), (113, 112, 35, 36), (114, 111, 34, 37), (109, 110, 33, 32), (105, 109, 32, 28), (111, 108, 31, 34), (112, 107, 30, 35), (103, 106, 29, 26), (107, 105, 28, 30), (160, 104, 27, 157), (69, 60, 15, 17), (70, 61, 9, 13), (121, 62, 0, 103), (72, 63, 23, 1), (159, 72, 1, 156), (73, 69, 17, 6), (74, 64, 24, 21), (75, 66, 11, 4), (77, 75, 4, 7), (120, 67, 38, 115), (79, 68, 18, 12), (66, 79, 12, 11), (65, 71, 26, 2), (67, 76, 20, 38), (62, 73, 6, 0), (64, 78, 19, 24), (68, 70, 13, 18), (60, 77, 7, 15), (63, 74, 21, 23), (47, 51, 74, 63), (42, 55, 77, 60), (58, 45, 70, 68), (50, 57, 78, 64), (46, 49, 73, 62), (56, 54, 76, 67), (93, 88, 96, 95), (52, 59, 79, 66), (59, 58, 68, 79), (119, 56, 67, 120), (55, 53, 75, 77), (53, 52, 66, 75), (51, 50, 64, 74), (49, 43, 69, 73), (158, 48, 72, 159), (48, 47, 63, 72), (45, 44, 61, 70), (43, 42, 60, 69), (87, 92, 93, 86), (65, 80, 71), (122, 124, 81, 83), (125, 122, 83, 91), (83, 81, 84, 89), (89, 84, 85, 88), (91, 83, 89, 92), (92, 89, 88, 93), (82, 91, 92, 87), (123, 125, 91, 82), (88, 85, 94, 96), (86, 93, 95, 97), (97, 95, 99, 101), (95, 96, 100, 99), (96, 94, 98, 100), (101, 99, 102), (99, 100, 102), (100, 98, 102), (57, 119, 120, 78), (78, 120, 115, 19), (71, 121, 103, 26), (156, 1, 104, 160), (7, 4, 105, 107), (0, 6, 106, 103), (15, 7, 107, 112), (13, 9, 108, 111), (4, 11, 109, 105), (11, 12, 110, 109), (18, 13, 111, 114), (17, 15, 112, 113), (6, 17, 113, 106), (12, 18, 114, 110), (39, 116, 118, 41), (27, 104, 117, 40), (40, 117, 116, 39), (41, 118, 115, 38), (62, 121, 90, 46), (121, 71, 80, 90), (46, 90, 125, 123), (90, 80, 122, 125), (80, 65, 124, 122), (137, 126, 131, 136), (134, 129, 130, 135), (135, 130, 126, 137), (136, 131, 128, 133), (133, 128, 127, 132), (165, 136, 133, 162), (164, 135, 137, 161), (163, 134, 135, 164), (161, 137, 136, 165), (166, 143, 142, 170), (168, 140, 141, 169), (169, 141, 143, 166), (170, 142, 139, 167), (143, 144, 149, 142), (140, 147, 148, 141), (141, 148, 144, 143), (142, 149, 146, 139), (139, 146, 145, 138), (31, 151, 150, 10), (108, 154, 151, 31), (61, 153, 155, 9), (44, 152, 153, 61), (9, 155, 154, 108), (126, 156, 160, 131), (129, 158, 159, 130), (130, 159, 156, 126), (131, 160, 157, 128), (144, 161, 165, 149), (147, 163, 164, 148), (148, 164, 161, 144), (149, 165, 162, 146), (154, 170, 167, 151), (153, 169, 166, 155), (152, 168, 169, 153), (155, 166, 170, 154), (221, 220, 178, 179), (223, 222, 174, 171), (220, 224, 175, 178), (226, 225, 177, 176), (224, 227, 172, 175), (225, 221, 179, 177), (222, 228, 173, 174), (228, 226, 176, 173), (216, 215, 180, 181), (218, 217, 184, 183), (217, 216, 181, 184), (219, 218, 183, 182), (211, 210, 189, 188), (210, 212, 186, 189), (212, 213, 185, 186), (214, 211, 188, 187), (206, 205, 193, 192), (208, 207, 191, 194), (205, 208, 194, 193), (207, 209, 190, 191), (201, 200, 196, 199), (203, 202, 198, 195), (202, 204, 197, 198), (204, 201, 199, 197), (39, 41, 201, 204), (40, 39, 204, 202), (22, 40, 202, 203), (41, 25, 200, 201), (27, 3, 209, 207), (128, 157, 208, 205), (157, 27, 207, 208), (127, 128, 205, 206), (145, 146, 211, 214), (133, 132, 213, 212), (162, 133, 212, 210), (146, 162, 210, 211), (150, 151, 218, 219), (167, 139, 216, 217), (151, 167, 217, 218), (139, 138, 215, 216), (28, 32, 226, 228), (30, 28, 228, 222), (33, 37, 221, 225), (31, 10, 227, 224), (32, 33, 225, 226), (34, 31, 224, 220), (8, 30, 222, 223), (37, 34, 220, 221)])
me_plane_004.polygons.foreach_set('use_smooth', [True] * 182)
me_plane_004.materials.append(mat_knife)
me_plane_004.use_remesh_preserve_volume = False
me_plane_004.use_remesh_preserve_attributes = False
me_plane_004.use_mirror_vertex_groups = False
me_plane_004.update()
me_plane_005 = bpy.data.meshes.new('Plane.005')
me_plane_005.from_pydata([(-1.0, -1.0, 0.0), (1.0, -1.0, 0.0), (-1.0, 1.0, 0.0), (1.0, 1.0, 0.0)], [], [(0, 1, 3, 2)])
me_plane_005.materials.append(mat_light_top)
me_plane_005.use_remesh_preserve_volume = False
me_plane_005.use_remesh_preserve_attributes = False
me_plane_005.use_mirror_vertex_groups = False
me_plane_005.update()
me_plane_003 = bpy.data.meshes.new('Plane.003')
me_plane_003.from_pydata([(-1.0, -1.0, 0.0), (1.0, -1.0, 0.0), (-1.0, 1.0, 0.0), (1.0, 1.0, 0.0)], [], [(0, 1, 3, 2)])
me_plane_003.materials.append(mat_light_top)
me_plane_003.use_remesh_preserve_volume = False
me_plane_003.use_remesh_preserve_attributes = False
me_plane_003.use_mirror_vertex_groups = False
me_plane_003.update()
me_plane_002 = bpy.data.meshes.new('Plane.002')
me_plane_002.from_pydata([(-1.0, -1.0, 0.0), (1.0, -1.0, 0.0), (-1.0, 1.0, 0.0), (1.0, 1.0, 0.0)], [], [(0, 1, 3, 2)])
me_plane_002.materials.append(mat_light_top)
me_plane_002.use_remesh_preserve_volume = False
me_plane_002.use_remesh_preserve_attributes = False
me_plane_002.use_mirror_vertex_groups = False
me_plane_002.update()

# ---- objects
ob_hinge = bpy.data.objects.new('Hinge', me_cylinder_001)
ob_hinge_hole = bpy.data.objects.new('Hinge Hole', me_cylinder)
ob_tip_hole = bpy.data.objects.new('Tip Hole', me_circle_001)
ob_strap_holes = bpy.data.objects.new('Strap Holes', me_circle)
ob_sheath = bpy.data.objects.new('Sheath', me_plane_001)
ob_clip = bpy.data.objects.new('Clip', me_plane)
ob_knife = bpy.data.objects.new('Knife', me_plane_004)
ob_camera = bpy.data.objects.new('Camera', cam_camera_001)
ob_light_controller = bpy.data.objects.new('Light Controller', None)
ob_light_side_001 = bpy.data.objects.new('Light Side.001', me_plane_005)
ob_light_side = bpy.data.objects.new('Light Side', me_plane_003)
ob_light_top = bpy.data.objects.new('Light Top', me_plane_002)

# ---- transforms, parenting, visibility, modifiers, constraints
ob_hinge.location = (1.232, -4.354e-08, 0.3131)
ob_hinge.rotation_euler = (1.571, -0.0, 0.0)
ob_hinge.scale = (0.4693, 0.4693, 0.7519)
ob_hinge.lineart.crease_threshold = 0.0
ob_hinge_hole.location = (1.232, -4.354e-08, 0.3131)
ob_hinge_hole.rotation_euler = (1.571, -0.0, 0.0)
ob_hinge_hole.scale = (0.6241, 0.6241, 1.0)
ob_hinge_hole.hide_viewport = True
ob_hinge_hole.hide_render = True
ob_hinge_hole.lineart.crease_threshold = 0.0
ob_tip_hole.location = (-3.0, 0.0, 0.4861)
ob_tip_hole.scale = (0.1682, 0.1682, 0.1682)
ob_tip_hole.hide_viewport = True
ob_tip_hole.hide_render = True
ob_tip_hole.lineart.crease_threshold = 0.0
ob_strap_holes.location = (0.0, 0.0, 0.0)
ob_strap_holes.hide_viewport = True
ob_strap_holes.hide_render = True
ob_strap_holes.lineart.crease_threshold = 0.0
_m = ob_strap_holes.modifiers.new('Mirror', 'MIRROR')
_m.use_axis = (False, True, False)
ob_sheath.location = (0.0, 0.0, 0.0)
ob_sheath.lineart.crease_threshold = 0.0
_m = ob_sheath.modifiers.new('Boolean', 'BOOLEAN')
_m.object = ob_hinge_hole
_m.solver = 'FAST'
_m = ob_sheath.modifiers.new('Mirror', 'MIRROR')
_m.use_axis = (False, True, False)
_m.use_clip = True
_m = ob_sheath.modifiers.new('Subsurf round', 'SUBSURF')
_m.uv_smooth = 'PRESERVE_CORNERS'
_m.levels = 3
_m.render_levels = 3
_m.show_only_control_edges = False
ob_clip.location = (0.0, 0.0, 0.0)
ob_clip.lineart.crease_threshold = 0.0
_m = ob_clip.modifiers.new('Mirror', 'MIRROR')
_m.use_axis = (False, True, False)
_m.use_clip = True
_m = ob_clip.modifiers.new('Subsurf', 'SUBSURF')
_m.uv_smooth = 'PRESERVE_CORNERS'
_m.quality = 2
_m.levels = 2
_m.show_only_control_edges = False
ob_knife.location = (0.0, 0.0, 0.132)
ob_knife.lineart.crease_threshold = 0.0
_m = ob_knife.modifiers.new('Mirror', 'MIRROR')
_m.use_axis = (False, True, True)
_m.use_clip = True
_m = ob_knife.modifiers.new('Subsurf', 'SUBSURF')
_m.uv_smooth = 'PRESERVE_CORNERS'
_m.quality = 2
_m.levels = 3
_m.show_only_control_edges = False
ob_camera.location = (-2.384, -7.384, 6.76)
ob_camera.rotation_euler = (0.889, 1.039e-07, -0.3738)
ob_camera.scale = (1.0, 1.0, 1.0)
ob_camera.lineart.crease_threshold = 0.0
ob_light_controller.location = (0.0, 0.0, 0.0)
ob_light_controller.rotation_euler = (0.0, 0.0, -1.115)
ob_light_controller.empty_image_offset = (0.0, 0.0)
ob_light_controller.lineart.crease_threshold = 0.0
ob_light_side_001.parent = ob_light_controller
ob_light_side_001.location = (-7.902, 22.84, 7.128)
ob_light_side_001.rotation_euler = (-0.005846, 1.062, 2.008)
ob_light_side_001.scale = (7.387, 4.748, 7.387)
ob_light_side_001.visible_camera = False
ob_light_side_001.visible_shadow = False
ob_light_side_001.lineart.crease_threshold = 0.0
_m = ob_light_side_001.modifiers.new('Subsurf', 'SUBSURF')
_m.uv_smooth = 'PRESERVE_CORNERS'
_m.quality = 2
_m.levels = 3
_m.show_only_control_edges = False
ob_light_side.parent = ob_light_controller
ob_light_side.location = (17.33, 2.172e-06, 7.128)
ob_light_side.rotation_euler = (2.731e-07, 1.235, 3.846e-07)
ob_light_side.scale = (7.387, 4.748, 7.387)
ob_light_side.visible_camera = False
ob_light_side.visible_shadow = False
ob_light_side.lineart.crease_threshold = 0.0
_m = ob_light_side.modifiers.new('Subsurf', 'SUBSURF')
_m.uv_smooth = 'PRESERVE_CORNERS'
_m.quality = 2
_m.levels = 3
_m.show_only_control_edges = False
ob_light_top.parent = ob_light_controller
ob_light_top.location = (0.0, 0.0, 15.92)
ob_light_top.scale = (7.865, 7.865, 7.865)
ob_light_top.visible_camera = False
ob_light_top.visible_shadow = False
ob_light_top.lineart.crease_threshold = 0.0
_m = ob_light_top.modifiers.new('Subsurf', 'SUBSURF')
_m.uv_smooth = 'PRESERVE_CORNERS'
_m.quality = 2
_m.levels = 3
_m.show_only_control_edges = False

# ---- collection membership
col_collection_1.objects.link(ob_hinge)
col_collection_1.objects.link(ob_hinge_hole)
col_collection_1.objects.link(ob_tip_hole)
col_collection_1.objects.link(ob_strap_holes)
col_collection_1.objects.link(ob_sheath)
col_collection_2.objects.link(ob_clip)
col_collection_3.objects.link(ob_knife)
col_collection_11.objects.link(ob_camera)
col_collection_11.objects.link(ob_light_controller)
col_collection_11.objects.link(ob_light_side_001)
col_collection_11.objects.link(ob_light_side)
col_collection_11.objects.link(ob_light_top)

# ---- scene / render settings (as saved in the file)
scene.camera = ob_camera
scene.frame_start = 1; scene.frame_end = 250; scene.frame_set(2)
scene.render.engine = 'CYCLES'
scene.render.dither_intensity = 0.0
scene.render.film_transparent = True
scene.cycles.samples = 200
scene.cycles.sampling_pattern = 'TABULATED_SOBOL'
scene.cycles.use_adaptive_sampling = False
scene.cycles.use_light_tree = False
scene.cycles.blur_glossy = 0.0
scene.cycles.use_animated_seed = True
scene.cycles.sample_clamp_indirect = 0.0
scene.view_settings.view_transform = 'Standard'
bpy.context.view_layer.update()
